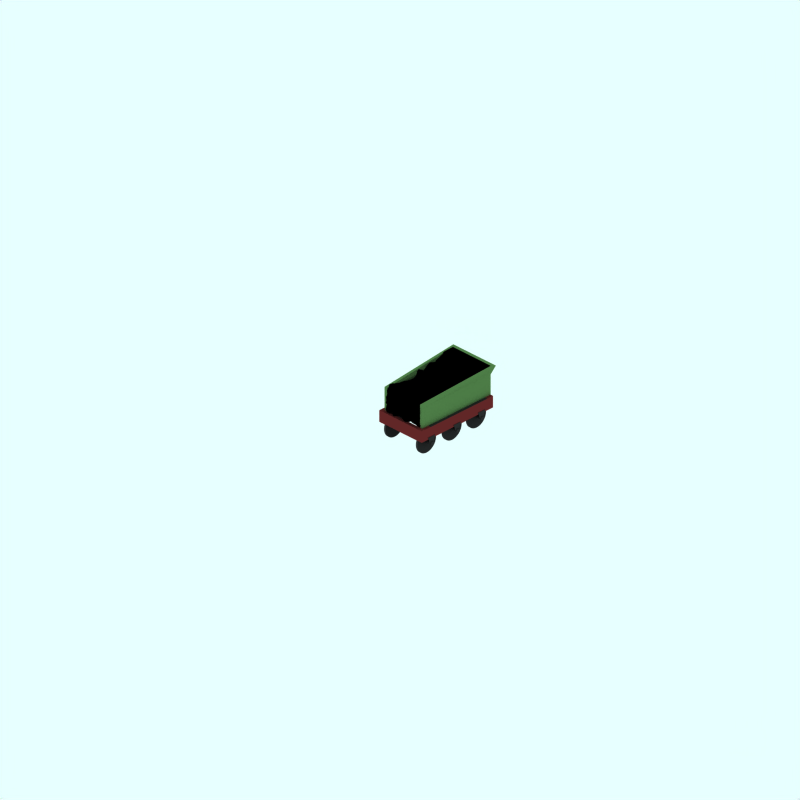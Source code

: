 # Source: jennylind-tender.blend  (saved by Blender 2.43.0; exported with 4.5.12 LTS)
import bpy
from mathutils import Matrix  # noqa: F401  (used for matrix-valued properties, if any)

bpy.ops.wm.read_factory_settings(use_empty=True)
scene = bpy.context.scene
scene.name = 'Scene'

# ---- collections
col_collection_1 = bpy.data.collections.new('Collection 1'); scene.collection.children.link(col_collection_1)
col_collection_2 = bpy.data.collections.new('Collection 2'); scene.collection.children.link(col_collection_2)
col_collection_2.hide_render = True
col_collection_2.hide_viewport = True
col_collection_3 = bpy.data.collections.new('Collection 3'); scene.collection.children.link(col_collection_3)
col_collection_3.hide_render = True
col_collection_3.hide_viewport = True

# ---- materials (node trees are filled in below, after node groups)
mat_wheel = bpy.data.materials.new('wheel')
mat_wheel.alpha_threshold = 0.0
mat_wheel.preview_render_type = 'FLAT'
mat_wheel.diffuse_color = (0.2144, 0.2144, 0.2144, 1.0)
mat_wheel.roughness = 0.5
mat_wheel.line_color = (0.0, 0.0, 0.0, 1.0)
mat_wheel_spokes = bpy.data.materials.new('wheel-spokes')
mat_wheel_spokes.alpha_threshold = 0.0
mat_wheel_spokes.preview_render_type = 'CUBE'
mat_wheel_spokes.diffuse_color = (0.1565, 0.1565, 0.1565, 1.0)
mat_wheel_spokes.specular_color = (1.0, 0.9999, 0.9999)
mat_wheel_spokes.roughness = 0.5
mat_wheel_spokes.line_color = (0.0, 0.0, 0.0, 1.0)
mat_maincolour2 = bpy.data.materials.new('MainColour2')
mat_maincolour2.alpha_threshold = 0.0
mat_maincolour2.preview_render_type = 'FLAT'
mat_maincolour2.diffuse_color = (0.1776, 0.1776, 0.1776, 1.0)
mat_maincolour2.roughness = 0.5
mat_maincolour2.line_color = (0.0, 0.0, 0.0, 1.0)
mat_coal = bpy.data.materials.new('cOAL')
mat_coal.alpha_threshold = 0.0
mat_coal.preview_render_type = 'FLAT'
mat_coal.diffuse_color = (0.0, 0.0, 0.0, 1.0)
mat_coal.roughness = 0.5
mat_coal.line_color = (0.0, 0.0, 0.0, 1.0)
mat_maincolour1 = bpy.data.materials.new('MainColour1')
mat_maincolour1.alpha_threshold = 0.0
mat_maincolour1.preview_render_type = 'CUBE'
mat_maincolour1.diffuse_color = (0.333, 0.49, 0.278, 1.0)
mat_maincolour1.specular_color = (1.0, 0.9999, 0.9999)
mat_maincolour1.roughness = 0.5
mat_maincolour1.line_color = (0.0, 0.0, 0.0, 1.0)
mat_maincolour1_001 = bpy.data.materials.new('MainColour1.001')
mat_maincolour1_001.alpha_threshold = 0.0
mat_maincolour1_001.preview_render_type = 'CUBE'
mat_maincolour1_001.diffuse_color = (0.42, 0.154, 0.154, 1.0)
mat_maincolour1_001.specular_color = (1.0, 0.9999, 0.9999)
mat_maincolour1_001.roughness = 0.5
mat_maincolour1_001.line_color = (0.0, 0.0, 0.0, 1.0)

# ---- material node trees

# ---- world
world_world = bpy.data.worlds.new('World'); scene.world = world_world
world_world.color = (0.9059, 1.0, 1.0)
world_world.use_sun_shadow = False
world_world.sun_shadow_jitter_overblur = 0.0
world_world.cycles.sampling_method = 'MANUAL'
world_world.cycles.sample_map_resolution = 256

# ---- cameras
cam_camera_001 = bpy.data.cameras.new('Camera.001')
cam_camera_001.type = 'ORTHO'
cam_camera_001.passepartout_alpha = 0.2
cam_camera_001.clip_end = 100.0
cam_camera_001.lens = 35.0
cam_camera_001.ortho_scale = 24.0
cam_camera_001.display_size = 5.91
cam_camera_001.show_passepartout = False
cam_camera_001.show_safe_areas = True
cam_camera_001.dof.focus_distance = 0.0
cam_camera_001.dof.aperture_fstop = 128.0

# ---- lights
light_lamp = bpy.data.lights.new('Lamp', 'SUN')
light_lamp.transmission_factor = 0.0
light_lamp.angle = 1.571
light_lamp.energy = 0.028
light_lamp.shadow_buffer_clip_start = 0.5
light_lamp.shadow_soft_size = 1.0
light_lamp.shadow_cascade_max_distance = 1000.0
light_lamp.cycles.use_multiple_importance_sampling = False

# ---- meshes
me_cylinder_004 = bpy.data.meshes.new('Cylinder.004')
me_cylinder_004.from_pydata([(0.8477, 0.2427, 0.7039), (0.7985, 0.3027, 0.7039), (0.7619, 0.3712, 0.7039), (0.7393, 0.4455, 0.7039), (0.7317, 0.5227, 0.7039), (0.7393, 0.6, 0.7039), (0.7619, 0.6742, 0.7039), (0.7985, 0.7427, 0.7039), (0.8477, 0.8027, 0.7039), (0.9077, 0.852, 0.7039), (0.9762, 0.8885, 0.7039), (1.05, 0.9111, 0.7039), (1.128, 0.9187, 0.7039), (1.205, 0.9111, 0.7039), (1.279, 0.8885, 0.7039), (1.348, 0.852, 0.7039), (1.408, 0.8027, 0.7039), (1.457, 0.7427, 0.7039), (1.494, 0.6742, 0.7039), (1.516, 0.6, 0.7039), (1.524, 0.5227, 0.7039), (1.516, 0.4455, 0.7039), (1.494, 0.3712, 0.7039), (1.457, 0.3027, 0.7039), (1.408, 0.2427, 0.7039), (1.348, 0.1935, 0.7039), (1.279, 0.1569, 0.7039), (1.205, 0.1343, 0.7039), (1.128, 0.1267, 0.7039), (1.05, 0.1343, 0.7039), (0.9762, 0.1569, 0.7039), (0.9077, 0.1935, 0.7039), (0.8477, 0.2427, 0.6439), (0.7985, 0.3027, 0.6439), (0.7619, 0.3712, 0.6439), (0.7393, 0.4455, 0.6439), (0.7317, 0.5227, 0.6439), (0.7393, 0.6, 0.6439), (0.7619, 0.6742, 0.6439), (0.7985, 0.7427, 0.6439), (0.8477, 0.8027, 0.6439), (0.9077, 0.852, 0.6439), (0.9762, 0.8885, 0.6439), (1.05, 0.9111, 0.6439), (1.128, 0.9187, 0.6439), (1.205, 0.9111, 0.6439), (1.279, 0.8885, 0.6439), (1.348, 0.852, 0.6439), (1.408, 0.8027, 0.6439), (1.457, 0.7427, 0.6439), (1.494, 0.6742, 0.6439), (1.516, 0.6, 0.6439), (1.524, 0.5227, 0.6439), (1.516, 0.4455, 0.6439), (1.494, 0.3712, 0.6439), (1.457, 0.3027, 0.6439), (1.408, 0.2427, 0.6439), (1.348, 0.1935, 0.6439), (1.279, 0.1569, 0.6439), (1.205, 0.1343, 0.6439), (1.128, 0.1267, 0.6439), (1.05, 0.1343, 0.6439), (0.9762, 0.1569, 0.6439), (0.9077, 0.1935, 0.6439)], [], [(0, 32, 33, 1), (1, 33, 34, 2), (2, 34, 35, 3), (3, 35, 36, 4), (4, 36, 37, 5), (5, 37, 38, 6), (6, 38, 39, 7), (7, 39, 40, 8), (8, 40, 41, 9), (9, 41, 42, 10), (10, 42, 43, 11), (11, 43, 44, 12), (12, 44, 45, 13), (13, 45, 46, 14), (14, 46, 47, 15), (15, 47, 48, 16), (16, 48, 49, 17), (17, 49, 50, 18), (18, 50, 51, 19), (19, 51, 52, 20), (20, 52, 53, 21), (21, 53, 54, 22), (22, 54, 55, 23), (23, 55, 56, 24), (24, 56, 57, 25), (25, 57, 58, 26), (26, 58, 59, 27), (27, 59, 60, 28), (28, 60, 61, 29), (29, 61, 62, 30), (30, 62, 63, 31), (32, 0, 31, 63)])
me_cylinder_004.materials.append(mat_wheel)
me_cylinder_004.use_remesh_preserve_volume = False
me_cylinder_004.use_remesh_preserve_attributes = False
me_cylinder_004.use_mirror_vertex_groups = False
me_cylinder_004.update()
me_cylinder_003 = bpy.data.meshes.new('Cylinder.003')
me_cylinder_003.from_pydata([(0.8477, 0.2427, 0.7039), (0.7985, 0.3027, 0.7039), (0.7619, 0.3712, 0.7039), (0.7393, 0.4455, 0.7039), (0.7317, 0.5227, 0.7039), (0.7393, 0.6, 0.7039), (0.7619, 0.6742, 0.7039), (0.7985, 0.7427, 0.7039), (0.8477, 0.8027, 0.7039), (0.9077, 0.852, 0.7039), (0.9762, 0.8885, 0.7039), (1.05, 0.9111, 0.7039), (1.128, 0.9187, 0.7039), (1.205, 0.9111, 0.7039), (1.279, 0.8885, 0.7039), (1.348, 0.852, 0.7039), (1.408, 0.8027, 0.7039), (1.457, 0.7427, 0.7039), (1.494, 0.6742, 0.7039), (1.516, 0.6, 0.7039), (1.524, 0.5227, 0.7039), (1.516, 0.4455, 0.7039), (1.494, 0.3712, 0.7039), (1.457, 0.3027, 0.7039), (1.408, 0.2427, 0.7039), (1.348, 0.1935, 0.7039), (1.279, 0.1569, 0.7039), (1.205, 0.1343, 0.7039), (1.128, 0.1267, 0.7039), (1.05, 0.1343, 0.7039), (0.9762, 0.1569, 0.7039), (0.9077, 0.1935, 0.7039), (0.8477, 0.2427, 0.6439), (0.7985, 0.3027, 0.6439), (0.7619, 0.3712, 0.6439), (0.7393, 0.4455, 0.6439), (0.7317, 0.5227, 0.6439), (0.7393, 0.6, 0.6439), (0.7619, 0.6742, 0.6439), (0.7985, 0.7427, 0.6439), (0.8477, 0.8027, 0.6439), (0.9077, 0.852, 0.6439), (0.9762, 0.8885, 0.6439), (1.05, 0.9111, 0.6439), (1.128, 0.9187, 0.6439), (1.205, 0.9111, 0.6439), (1.279, 0.8885, 0.6439), (1.348, 0.852, 0.6439), (1.408, 0.8027, 0.6439), (1.457, 0.7427, 0.6439), (1.494, 0.6742, 0.6439), (1.516, 0.6, 0.6439), (1.524, 0.5227, 0.6439), (1.516, 0.4455, 0.6439), (1.494, 0.3712, 0.6439), (1.457, 0.3027, 0.6439), (1.408, 0.2427, 0.6439), (1.348, 0.1935, 0.6439), (1.279, 0.1569, 0.6439), (1.205, 0.1343, 0.6439), (1.128, 0.1267, 0.6439), (1.05, 0.1343, 0.6439), (0.9762, 0.1569, 0.6439), (0.9077, 0.1935, 0.6439), (1.128, 0.5227, 0.7039), (1.128, 0.5227, 0.6439)], [], [(64, 0, 1), (65, 33, 32), (64, 1, 2), (65, 34, 33), (64, 2, 3), (65, 35, 34), (64, 3, 4), (65, 36, 35), (64, 4, 5), (65, 37, 36), (64, 5, 6), (65, 38, 37), (64, 6, 7), (65, 39, 38), (64, 7, 8), (65, 40, 39), (64, 8, 9), (65, 41, 40), (64, 9, 10), (65, 42, 41), (64, 10, 11), (65, 43, 42), (64, 11, 12), (65, 44, 43), (64, 12, 13), (65, 45, 44), (64, 13, 14), (65, 46, 45), (64, 14, 15), (65, 47, 46), (64, 15, 16), (65, 48, 47), (64, 16, 17), (65, 49, 48), (64, 17, 18), (65, 50, 49), (64, 18, 19), (65, 51, 50), (64, 19, 20), (65, 52, 51), (64, 20, 21), (65, 53, 52), (64, 21, 22), (65, 54, 53), (64, 22, 23), (65, 55, 54), (64, 23, 24), (65, 56, 55), (64, 24, 25), (65, 57, 56), (64, 25, 26), (65, 58, 57), (64, 26, 27), (65, 59, 58), (64, 27, 28), (65, 60, 59), (64, 28, 29), (65, 61, 60), (64, 29, 30), (65, 62, 61), (64, 30, 31), (65, 63, 62), (31, 0, 64), (65, 32, 63)])
me_cylinder_003.materials.append(mat_wheel_spokes)
me_cylinder_003.use_remesh_preserve_volume = False
me_cylinder_003.use_remesh_preserve_attributes = False
me_cylinder_003.use_mirror_vertex_groups = False
me_cylinder_003.update()
me_cylinder_002 = bpy.data.meshes.new('Cylinder.002')
me_cylinder_002.from_pydata([(0.8477, 0.2427, -0.6461), (0.7985, 0.3027, -0.6461), (0.7619, 0.3712, -0.6461), (0.7393, 0.4455, -0.6461), (0.7317, 0.5227, -0.6461), (0.7393, 0.6, -0.6461), (0.7619, 0.6742, -0.6461), (0.7985, 0.7427, -0.6461), (0.8477, 0.8027, -0.6461), (0.9077, 0.852, -0.6461), (0.9762, 0.8885, -0.6461), (1.05, 0.9111, -0.6461), (1.128, 0.9187, -0.6461), (1.205, 0.9111, -0.6461), (1.279, 0.8885, -0.6461), (1.348, 0.852, -0.6461), (1.408, 0.8027, -0.6461), (1.457, 0.7427, -0.6461), (1.494, 0.6742, -0.6461), (1.516, 0.6, -0.6461), (1.524, 0.5227, -0.6461), (1.516, 0.4455, -0.6461), (1.494, 0.3712, -0.6461), (1.457, 0.3027, -0.6461), (1.408, 0.2427, -0.6461), (1.348, 0.1935, -0.6461), (1.279, 0.1569, -0.6461), (1.205, 0.1343, -0.6461), (1.128, 0.1267, -0.6461), (1.05, 0.1343, -0.6461), (0.9762, 0.1569, -0.6461), (0.9077, 0.1935, -0.6461), (0.8477, 0.2427, -0.7061), (0.7985, 0.3027, -0.7061), (0.7619, 0.3712, -0.7061), (0.7393, 0.4455, -0.7061), (0.7317, 0.5227, -0.7061), (0.7393, 0.6, -0.7061), (0.7619, 0.6742, -0.7061), (0.7985, 0.7427, -0.7061), (0.8477, 0.8027, -0.7061), (0.9077, 0.852, -0.7061), (0.9762, 0.8885, -0.7061), (1.05, 0.9111, -0.7061), (1.128, 0.9187, -0.7061), (1.205, 0.9111, -0.7061), (1.279, 0.8885, -0.7061), (1.348, 0.852, -0.7061), (1.408, 0.8027, -0.7061), (1.457, 0.7427, -0.7061), (1.494, 0.6742, -0.7061), (1.516, 0.6, -0.7061), (1.524, 0.5227, -0.7061), (1.516, 0.4455, -0.7061), (1.494, 0.3712, -0.7061), (1.457, 0.3027, -0.7061), (1.408, 0.2427, -0.7061), (1.348, 0.1935, -0.7061), (1.279, 0.1569, -0.7061), (1.205, 0.1343, -0.7061), (1.128, 0.1267, -0.7061), (1.05, 0.1343, -0.7061), (0.9762, 0.1569, -0.7061), (0.9077, 0.1935, -0.7061), (1.128, 0.5227, -0.6461), (1.128, 0.5227, -0.7061)], [], [(64, 0, 1), (65, 33, 32), (64, 1, 2), (65, 34, 33), (64, 2, 3), (65, 35, 34), (64, 3, 4), (65, 36, 35), (64, 4, 5), (65, 37, 36), (64, 5, 6), (65, 38, 37), (64, 6, 7), (65, 39, 38), (64, 7, 8), (65, 40, 39), (64, 8, 9), (65, 41, 40), (64, 9, 10), (65, 42, 41), (64, 10, 11), (65, 43, 42), (64, 11, 12), (65, 44, 43), (64, 12, 13), (65, 45, 44), (64, 13, 14), (65, 46, 45), (64, 14, 15), (65, 47, 46), (64, 15, 16), (65, 48, 47), (64, 16, 17), (65, 49, 48), (64, 17, 18), (65, 50, 49), (64, 18, 19), (65, 51, 50), (64, 19, 20), (65, 52, 51), (64, 20, 21), (65, 53, 52), (64, 21, 22), (65, 54, 53), (64, 22, 23), (65, 55, 54), (64, 23, 24), (65, 56, 55), (64, 24, 25), (65, 57, 56), (64, 25, 26), (65, 58, 57), (64, 26, 27), (65, 59, 58), (64, 27, 28), (65, 60, 59), (64, 28, 29), (65, 61, 60), (64, 29, 30), (65, 62, 61), (64, 30, 31), (65, 63, 62), (31, 0, 64), (65, 32, 63)])
me_cylinder_002.materials.append(mat_wheel_spokes)
me_cylinder_002.use_remesh_preserve_volume = False
me_cylinder_002.use_remesh_preserve_attributes = False
me_cylinder_002.use_mirror_vertex_groups = False
me_cylinder_002.update()
me_cylinder_001 = bpy.data.meshes.new('Cylinder.001')
me_cylinder_001.from_pydata([(0.8477, 0.2427, -0.6461), (0.7985, 0.3027, -0.6461), (0.7619, 0.3712, -0.6461), (0.7393, 0.4455, -0.6461), (0.7317, 0.5227, -0.6461), (0.7393, 0.6, -0.6461), (0.7619, 0.6742, -0.6461), (0.7985, 0.7427, -0.6461), (0.8477, 0.8027, -0.6461), (0.9077, 0.852, -0.6461), (0.9762, 0.8885, -0.6461), (1.05, 0.9111, -0.6461), (1.128, 0.9187, -0.6461), (1.205, 0.9111, -0.6461), (1.279, 0.8885, -0.6461), (1.348, 0.852, -0.6461), (1.408, 0.8027, -0.6461), (1.457, 0.7427, -0.6461), (1.494, 0.6742, -0.6461), (1.516, 0.6, -0.6461), (1.524, 0.5227, -0.6461), (1.516, 0.4455, -0.6461), (1.494, 0.3712, -0.6461), (1.457, 0.3027, -0.6461), (1.408, 0.2427, -0.6461), (1.348, 0.1935, -0.6461), (1.279, 0.1569, -0.6461), (1.205, 0.1343, -0.6461), (1.128, 0.1267, -0.6461), (1.05, 0.1343, -0.6461), (0.9762, 0.1569, -0.6461), (0.9077, 0.1935, -0.6461), (0.8477, 0.2427, -0.7061), (0.7985, 0.3027, -0.7061), (0.7619, 0.3712, -0.7061), (0.7393, 0.4455, -0.7061), (0.7317, 0.5227, -0.7061), (0.7393, 0.6, -0.7061), (0.7619, 0.6742, -0.7061), (0.7985, 0.7427, -0.7061), (0.8477, 0.8027, -0.7061), (0.9077, 0.852, -0.7061), (0.9762, 0.8885, -0.7061), (1.05, 0.9111, -0.7061), (1.128, 0.9187, -0.7061), (1.205, 0.9111, -0.7061), (1.279, 0.8885, -0.7061), (1.348, 0.852, -0.7061), (1.408, 0.8027, -0.7061), (1.457, 0.7427, -0.7061), (1.494, 0.6742, -0.7061), (1.516, 0.6, -0.7061), (1.524, 0.5227, -0.7061), (1.516, 0.4455, -0.7061), (1.494, 0.3712, -0.7061), (1.457, 0.3027, -0.7061), (1.408, 0.2427, -0.7061), (1.348, 0.1935, -0.7061), (1.279, 0.1569, -0.7061), (1.205, 0.1343, -0.7061), (1.128, 0.1267, -0.7061), (1.05, 0.1343, -0.7061), (0.9762, 0.1569, -0.7061), (0.9077, 0.1935, -0.7061)], [], [(0, 32, 33, 1), (1, 33, 34, 2), (2, 34, 35, 3), (3, 35, 36, 4), (4, 36, 37, 5), (5, 37, 38, 6), (6, 38, 39, 7), (7, 39, 40, 8), (8, 40, 41, 9), (9, 41, 42, 10), (10, 42, 43, 11), (11, 43, 44, 12), (12, 44, 45, 13), (13, 45, 46, 14), (14, 46, 47, 15), (15, 47, 48, 16), (16, 48, 49, 17), (17, 49, 50, 18), (18, 50, 51, 19), (19, 51, 52, 20), (20, 52, 53, 21), (21, 53, 54, 22), (22, 54, 55, 23), (23, 55, 56, 24), (24, 56, 57, 25), (25, 57, 58, 26), (26, 58, 59, 27), (27, 59, 60, 28), (28, 60, 61, 29), (29, 61, 62, 30), (30, 62, 63, 31), (32, 0, 31, 63)])
me_cylinder_001.materials.append(mat_wheel)
me_cylinder_001.use_remesh_preserve_volume = False
me_cylinder_001.use_remesh_preserve_attributes = False
me_cylinder_001.use_mirror_vertex_groups = False
me_cylinder_001.update()
me_plane_001 = bpy.data.meshes.new('Plane.001')
me_plane_001.from_pydata([(1.184, 0.77, 0.91), (1.184, 0.47, 0.91), (1.084, 0.47, 0.91), (1.084, 0.77, 0.91), (0.9837, 0.77, 0.91), (1.284, 0.77, 0.91)], [], [(0, 3, 2, 1), (2, 3, 4), (0, 1, 5)])
me_plane_001.materials.append(mat_maincolour2)
me_plane_001.use_remesh_preserve_volume = False
me_plane_001.use_remesh_preserve_attributes = False
me_plane_001.use_mirror_vertex_groups = False
me_plane_001.update()
me_cylinder = bpy.data.meshes.new('Cylinder')
me_cylinder.from_pydata([(1.092, 0.4881, 0.942), (1.084, 0.4971, 0.942), (1.079, 0.5073, 0.942), (1.075, 0.5184, 0.942), (1.074, 0.53, 0.942), (1.075, 0.5416, 0.942), (1.079, 0.5527, 0.942), (1.084, 0.563, 0.942), (1.092, 0.572, 0.942), (1.101, 0.5794, 0.942), (1.111, 0.5849, 0.942), (1.122, 0.5882, 0.942), (1.134, 0.5894, 0.942), (1.145, 0.5882, 0.942), (1.156, 0.5849, 0.942), (1.167, 0.5794, 0.942), (1.176, 0.572, 0.942), (1.183, 0.563, 0.942), (1.189, 0.5527, 0.942), (1.192, 0.5416, 0.942), (1.193, 0.53, 0.942), (1.192, 0.5184, 0.942), (1.189, 0.5073, 0.942), (1.183, 0.4971, 0.942), (1.176, 0.4881, 0.942), (1.167, 0.4807, 0.942), (1.156, 0.4752, 0.942), (1.145, 0.4718, 0.942), (1.134, 0.4707, 0.942), (1.122, 0.4718, 0.942), (1.111, 0.4752, 0.942), (1.101, 0.4807, 0.942), (1.092, 0.4881, -0.9419), (1.084, 0.4971, -0.9419), (1.079, 0.5073, -0.9419), (1.075, 0.5184, -0.9419), (1.074, 0.53, -0.9419), (1.075, 0.5416, -0.9419), (1.079, 0.5527, -0.9419), (1.084, 0.563, -0.9419), (1.092, 0.572, -0.9419), (1.101, 0.5794, -0.9419), (1.111, 0.5849, -0.9419), (1.122, 0.5882, -0.9419), (1.134, 0.5894, -0.9419), (1.145, 0.5882, -0.9419), (1.156, 0.5849, -0.9419), (1.167, 0.5794, -0.9419), (1.176, 0.572, -0.9419), (1.183, 0.563, -0.9419), (1.189, 0.5527, -0.9419), (1.192, 0.5416, -0.9419), (1.193, 0.53, -0.9419), (1.192, 0.5184, -0.9419), (1.189, 0.5073, -0.9419), (1.183, 0.4971, -0.9419), (1.176, 0.4881, -0.9419), (1.167, 0.4807, -0.9419), (1.156, 0.4752, -0.9419), (1.145, 0.4718, -0.9419), (1.134, 0.4707, -0.9419), (1.122, 0.4718, -0.9419), (1.111, 0.4752, -0.9419), (1.101, 0.4807, -0.9419), (1.134, 0.53, 0.942), (1.134, 0.53, -0.9419)], [], [(64, 0, 1), (65, 33, 32), (64, 1, 2), (65, 34, 33), (64, 2, 3), (65, 35, 34), (64, 3, 4), (65, 36, 35), (64, 4, 5), (65, 37, 36), (64, 5, 6), (65, 38, 37), (64, 6, 7), (65, 39, 38), (64, 7, 8), (65, 40, 39), (64, 8, 9), (65, 41, 40), (64, 9, 10), (65, 42, 41), (64, 10, 11), (65, 43, 42), (64, 11, 12), (65, 44, 43), (64, 12, 13), (65, 45, 44), (64, 13, 14), (65, 46, 45), (64, 14, 15), (65, 47, 46), (64, 15, 16), (65, 48, 47), (64, 16, 17), (65, 49, 48), (64, 17, 18), (65, 50, 49), (64, 18, 19), (65, 51, 50), (64, 19, 20), (65, 52, 51), (64, 20, 21), (65, 53, 52), (64, 21, 22), (65, 54, 53), (64, 22, 23), (65, 55, 54), (64, 23, 24), (65, 56, 55), (64, 24, 25), (65, 57, 56), (64, 25, 26), (65, 58, 57), (64, 26, 27), (65, 59, 58), (64, 27, 28), (65, 60, 59), (64, 28, 29), (65, 61, 60), (64, 29, 30), (65, 62, 61), (64, 30, 31), (65, 63, 62), (31, 0, 64), (65, 32, 63), (0, 32, 33, 1), (1, 33, 34, 2), (2, 34, 35, 3), (3, 35, 36, 4), (4, 36, 37, 5), (5, 37, 38, 6), (6, 38, 39, 7), (7, 39, 40, 8), (8, 40, 41, 9), (9, 41, 42, 10), (10, 42, 43, 11), (11, 43, 44, 12), (12, 44, 45, 13), (13, 45, 46, 14), (14, 46, 47, 15), (15, 47, 48, 16), (16, 48, 49, 17), (17, 49, 50, 18), (18, 50, 51, 19), (19, 51, 52, 20), (20, 52, 53, 21), (21, 53, 54, 22), (22, 54, 55, 23), (23, 55, 56, 24), (24, 56, 57, 25), (25, 57, 58, 26), (26, 58, 59, 27), (27, 59, 60, 28), (28, 60, 61, 29), (29, 61, 62, 30), (30, 62, 63, 31), (32, 0, 31, 63)])
me_cylinder.materials.append(mat_maincolour2)
me_cylinder.use_remesh_preserve_volume = False
me_cylinder.use_remesh_preserve_attributes = False
me_cylinder.use_mirror_vertex_groups = False
me_cylinder.update()
me_plane = bpy.data.meshes.new('Plane')
me_plane.from_pydata([(1.184, 0.77, 0.91), (1.184, 0.47, 0.91), (1.084, 0.47, 0.91), (1.084, 0.77, 0.91), (0.9837, 0.77, 0.91), (1.284, 0.77, 0.91)], [], [(0, 3, 2, 1), (2, 3, 4), (0, 1, 5)])
me_plane.materials.append(mat_maincolour2)
me_plane.use_remesh_preserve_volume = False
me_plane.use_remesh_preserve_attributes = False
me_plane.use_mirror_vertex_groups = False
me_plane.update()
me_cube_028 = bpy.data.meshes.new('Cube.028')
me_cube_028.from_pydata([(0.7, 0.5, 1.1), (-0.7, 0.5, 1.1), (0.8, 2.903, 2.1), (0.7, 0.5, 1.8), (-0.7, 0.5, 1.8), (-0.8, 2.903, 2.1), (0.6044, 0.5383, 1.04), (0.4305, 0.5217, 1.161), (0.3082, 0.5179, 1.156), (0.2296, 0.5213, 1.102), (0.126, 0.4512, 1.077), (-0.06951, 0.4801, 1.16), (-0.2426, 0.5302, 1.108), (-0.3387, 0.4595, 1.031), (-0.4809, 0.532, 1.159), (-0.5573, 0.4561, 1.046), (0.7167, 2.674, 2.046), (0.8363, 2.434, 1.948), (0.8148, 2.246, 1.989), (0.7718, 2.065, 1.89), (0.7843, 1.876, 1.902), (0.7026, 1.63, 1.858), (0.6346, 1.38, 2.026), (0.6264, 1.177, 1.846), (0.6315, 0.8643, 1.77), (0.6614, 0.6987, 1.77), (0.5131, 0.5015, 1.817), (0.496, 0.4327, 1.734), (0.2842, 0.4377, 1.787), (0.2273, 0.5027, 1.868), (0.03776, 0.4565, 1.799), (-0.1285, 0.4784, 1.785), (-0.1426, 0.5657, 1.861), (-0.3673, 0.5273, 1.87), (-0.4999, 0.4818, 1.798), (-0.6176, 0.4832, 1.812), (-0.7438, 0.6365, 1.945), (-0.7501, 0.8365, 1.907), (-0.7594, 1.152, 1.849), (-0.7624, 1.471, 1.886), (-0.7991, 1.629, 1.981), (-0.6857, 1.76, 1.867), (-0.7401, 2.028, 2.013), (-0.7932, 2.162, 1.943), (-0.8044, 2.577, 2.065), (-0.8011, 2.613, 2.093), (0.6033, 2.903, 2.1), (0.5622, 2.903, 2.1), (0.3274, 2.903, 2.101), (0.2153, 2.903, 2.1), (0.08041, 2.902, 2.1), (-0.09221, 2.903, 2.1), (-0.2412, 2.903, 2.1), (-0.3618, 2.904, 2.1), (-0.4928, 2.903, 2.1), (-0.6143, 2.903, 2.1), (0.7289, 0.4985, 1.191), (0.6743, 0.5235, 1.201), (0.6801, 0.4817, 1.264), (0.7003, 0.5273, 1.356), (0.7112, 0.4906, 1.419), (0.6814, 0.495, 1.487), (0.6835, 0.5191, 1.553), (0.7153, 0.4775, 1.581), (0.6819, 0.4739, 1.67), (0.6912, 0.4823, 1.751), (-0.7344, 0.481, 1.163), (-0.7177, 0.4887, 1.223), (-0.7048, 0.4998, 1.324), (-0.6888, 0.5149, 1.35), (-0.7211, 0.4766, 1.403), (-0.7158, 0.4978, 1.447), (-0.7158, 0.4891, 1.554), (-0.7046, 0.4823, 1.621), (-0.6653, 0.5342, 1.657), (-0.6809, 0.508, 1.754), (0.5455, 2.663, 2.069), (0.4293, 2.603, 2.011), (0.2712, 2.729, 2.092), (0.1586, 2.578, 2.172), (-0.08574, 2.68, 2.035), (-0.09912, 2.645, 2.168), (-0.3957, 2.711, 2.093), (-0.4289, 2.703, 2.14), (-0.6476, 2.662, 2.174), (-0.7874, 2.538, 2.077), (0.6484, 2.504, 1.996), (0.5503, 2.411, 2.036), (0.3539, 2.46, 2.07), (0.2461, 2.529, 2.011), (0.07672, 2.499, 2.041), (-0.01449, 2.541, 2.059), (-0.1658, 2.481, 2.054), (-0.2637, 2.611, 2.031), (-0.4081, 2.505, 2.084), (-0.6146, 2.601, 2.058), (0.7326, 2.205, 2.026), (0.4574, 2.237, 2.002), (0.4249, 2.294, 1.992), (0.2444, 2.258, 1.983), (0.1189, 2.213, 1.962), (-0.06552, 2.196, 2.039), (-0.2523, 2.131, 1.913), (-0.3656, 2.243, 1.992), (-0.4679, 2.166, 2.019), (-0.6705, 2.157, 1.839), (0.7373, 2.081, 1.9), (0.5255, 2.102, 1.932), (0.4197, 2.01, 2.0), (0.3213, 2.094, 2.008), (0.2395, 2.09, 1.966), (0.0685, 2.109, 2.042), (-0.1712, 2.04, 2.073), (-0.2176, 2.06, 2.083), (-0.4242, 2.11, 2.071), (-0.459, 2.058, 2.143), (0.6665, 1.931, 1.948), (0.4676, 1.828, 1.93), (0.4038, 1.843, 1.833), (0.2513, 1.836, 1.868), (0.126, 1.863, 1.87), (-0.09058, 1.799, 1.879), (-0.1902, 1.781, 1.92), (-0.3003, 1.755, 1.933), (-0.4236, 1.717, 1.895), (-0.5597, 1.841, 1.869), (0.4918, 1.646, 1.833), (0.401, 1.651, 1.915), (0.3095, 1.694, 1.95), (0.1008, 1.681, 1.943), (0.08726, 1.636, 1.932), (-0.08104, 1.642, 1.85), (-0.3114, 1.565, 1.96), (-0.3795, 1.66, 1.896), (-0.5353, 1.644, 1.91), (-0.6971, 1.651, 1.963), (0.5, 1.332, 1.97), (0.3922, 1.466, 2.03), (0.2003, 1.455, 2.002), (0.1043, 1.37, 1.986), (-0.05687, 1.375, 1.983), (-0.09538, 1.407, 1.898), (-0.2713, 1.428, 1.868), (-0.3791, 1.409, 1.878), (-0.5105, 1.461, 1.826), (-0.7386, 1.436, 1.765), (0.5679, 1.22, 1.862), (0.4016, 1.232, 1.859), (0.2574, 1.24, 1.812), (0.09995, 1.177, 1.788), (-0.02698, 1.146, 1.774), (-0.1041, 1.152, 1.767), (-0.238, 1.137, 1.82), (-0.4166, 1.147, 1.742), (-0.4716, 1.207, 1.742), (-0.6209, 1.098, 1.821), (0.5251, 0.8357, 1.728), (0.4476, 0.8925, 1.843), (0.2983, 0.9135, 1.837), (0.1602, 0.7976, 1.881), (0.07126, 0.8009, 1.838), (-0.1085, 0.8484, 1.893), (-0.3087, 0.8591, 1.898), (-0.3157, 0.8685, 1.82), (-0.5286, 0.7813, 1.946), (-0.5703, 0.8038, 1.909), (0.59, 0.6411, 1.775), (0.475, 0.669, 1.839), (0.3135, 0.7185, 1.853), (0.1232, 0.6669, 1.873), (0.05575, 0.7112, 1.904), (-0.1042, 0.6266, 1.824), (-0.2746, 0.6544, 1.945), (-0.3639, 0.6933, 1.843), (-0.4606, 0.5872, 1.885), (-0.6748, 0.5897, 1.97), (0.6183, 0.5235, 1.119), (0.5762, 0.5342, 1.177), (0.6024, 0.5611, 1.273), (0.54, 0.5045, 1.344), (0.5463, 0.5362, 1.43), (0.5341, 0.5219, 1.44), (0.5784, 0.5464, 1.573), (0.5264, 0.5107, 1.636), (0.4947, 0.5447, 1.661), (0.5452, 0.4823, 1.75), (0.4214, 0.4986, 1.184), (0.4643, 0.4847, 1.261), (0.4588, 0.4688, 1.304), (0.4417, 0.4996, 1.391), (0.4762, 0.4567, 1.411), (0.4522, 0.4719, 1.48), (0.4629, 0.4624, 1.515), (0.4767, 0.4366, 1.593), (0.5099, 0.4652, 1.639), (0.4703, 0.4454, 1.688), (0.2947, 0.4789, 1.203), (0.2916, 0.5296, 1.266), (0.2877, 0.5152, 1.32), (0.3173, 0.47, 1.409), (0.321, 0.4912, 1.421), (0.2923, 0.4959, 1.489), (0.3103, 0.4816, 1.588), (0.2851, 0.4303, 1.62), (0.3183, 0.4831, 1.677), (0.3078, 0.45, 1.701), (0.2188, 0.5503, 1.155), (0.207, 0.5066, 1.245), (0.2608, 0.5152, 1.305), (0.2038, 0.4824, 1.412), (0.2449, 0.5045, 1.457), (0.2213, 0.5025, 1.493), (0.2531, 0.4813, 1.573), (0.258, 0.538, 1.642), (0.2025, 0.5149, 1.718), (0.2428, 0.5239, 1.832), (0.1376, 0.4431, 1.133), (0.08668, 0.4831, 1.18), (0.09699, 0.4188, 1.289), (0.09748, 0.4731, 1.354), (0.06001, 0.419, 1.387), (0.1022, 0.4327, 1.469), (0.07505, 0.462, 1.559), (0.09493, 0.4463, 1.566), (0.048, 0.4786, 1.678), (0.03784, 0.4654, 1.734), (-0.07327, 0.5064, 1.207), (-0.07039, 0.4825, 1.271), (-0.07521, 0.4604, 1.312), (-0.08077, 0.4572, 1.377), (-0.09941, 0.4541, 1.464), (-0.125, 0.4984, 1.496), (-0.07691, 0.4574, 1.552), (-0.1109, 0.4796, 1.607), (-0.1067, 0.4628, 1.695), (-0.125, 0.4927, 1.746), (-0.2363, 0.5265, 1.154), (-0.1944, 0.5459, 1.213), (-0.229, 0.5193, 1.278), (-0.1808, 0.5669, 1.371), (-0.203, 0.5157, 1.413), (-0.2142, 0.5182, 1.531), (-0.1786, 0.562, 1.624), (-0.1784, 0.5746, 1.668), (-0.1371, 0.5849, 1.707), (-0.1203, 0.5658, 1.821), (-0.3651, 0.4425, 1.077), (-0.3454, 0.4677, 1.225), (-0.3565, 0.4456, 1.221), (-0.3877, 0.5045, 1.299), (-0.3154, 0.4989, 1.389), (-0.3681, 0.5321, 1.46), (-0.3444, 0.4678, 1.588), (-0.3549, 0.4991, 1.611), (-0.3545, 0.5166, 1.723), (-0.3492, 0.5095, 1.816), (-0.4808, 0.4993, 1.236), (-0.5048, 0.5543, 1.274), (-0.4987, 0.5319, 1.362), (-0.47, 0.5, 1.391), (-0.4663, 0.4944, 1.45), (-0.4716, 0.4868, 1.515), (-0.4976, 0.5151, 1.574), (-0.4958, 0.5186, 1.621), (-0.4721, 0.5148, 1.67), (-0.4935, 0.5047, 1.751), (-0.5578, 0.4614, 1.118), (-0.5396, 0.4287, 1.182), (-0.5405, 0.4821, 1.274), (-0.5807, 0.4647, 1.317), (-0.5876, 0.5003, 1.4), (-0.6003, 0.4775, 1.429), (-0.598, 0.4986, 1.524), (-0.5963, 0.4745, 1.628), (-0.6394, 0.4816, 1.676), (-0.6032, 0.4665, 1.752)], [], [(55, 5, 45, 85), (54, 55, 85, 84), (53, 54, 84, 83), (52, 53, 83, 82), (51, 52, 82, 81), (50, 51, 81, 80), (49, 50, 80, 79), (48, 49, 79, 78), (47, 48, 78, 77), (46, 47, 77, 76), (2, 46, 76, 16), (85, 45, 44, 95), (84, 85, 95, 94), (83, 84, 94, 93), (82, 83, 93, 92), (81, 82, 92, 91), (80, 81, 91, 90), (79, 80, 90, 89), (78, 79, 89, 88), (77, 78, 88, 87), (76, 77, 87, 86), (16, 76, 86, 17), (95, 44, 43, 105), (94, 95, 105, 104), (93, 94, 104, 103), (92, 93, 103, 102), (91, 92, 102, 101), (90, 91, 101, 100), (89, 90, 100, 99), (88, 89, 99, 98), (87, 88, 98, 97), (86, 87, 97, 96), (17, 86, 96, 18), (105, 43, 42, 115), (104, 105, 115, 114), (103, 104, 114, 113), (102, 103, 113, 112), (101, 102, 112, 111), (100, 101, 111, 110), (99, 100, 110, 109), (98, 99, 109, 108), (97, 98, 108, 107), (96, 97, 107, 106), (18, 96, 106, 19), (115, 42, 41, 125), (114, 115, 125, 124), (113, 114, 124, 123), (112, 113, 123, 122), (111, 112, 122, 121), (110, 111, 121, 120), (109, 110, 120, 119), (108, 109, 119, 118), (107, 108, 118, 117), (106, 107, 117, 116), (19, 106, 116, 20), (125, 41, 40, 135), (124, 125, 135, 134), (123, 124, 134, 133), (122, 123, 133, 132), (121, 122, 132, 131), (120, 121, 131, 130), (119, 120, 130, 129), (118, 119, 129, 128), (117, 118, 128, 127), (116, 117, 127, 126), (20, 116, 126, 21), (135, 40, 39, 145), (134, 135, 145, 144), (133, 134, 144, 143), (132, 133, 143, 142), (131, 132, 142, 141), (130, 131, 141, 140), (129, 130, 140, 139), (128, 129, 139, 138), (127, 128, 138, 137), (126, 127, 137, 136), (21, 126, 136, 22), (145, 39, 38, 155), (144, 145, 155, 154), (143, 144, 154, 153), (142, 143, 153, 152), (141, 142, 152, 151), (140, 141, 151, 150), (139, 140, 150, 149), (138, 139, 149, 148), (137, 138, 148, 147), (136, 137, 147, 146), (22, 136, 146, 23), (155, 38, 37, 165), (154, 155, 165, 164), (153, 154, 164, 163), (152, 153, 163, 162), (151, 152, 162, 161), (150, 151, 161, 160), (149, 150, 160, 159), (148, 149, 159, 158), (147, 148, 158, 157), (146, 147, 157, 156), (23, 146, 156, 24), (165, 37, 36, 175), (164, 165, 175, 174), (163, 164, 174, 173), (162, 163, 173, 172), (161, 162, 172, 171), (160, 161, 171, 170), (159, 160, 170, 169), (158, 159, 169, 168), (157, 158, 168, 167), (156, 157, 167, 166), (24, 156, 166, 25), (175, 36, 4, 35), (174, 175, 35, 34), (173, 174, 34, 33), (172, 173, 33, 32), (171, 172, 32, 31), (170, 171, 31, 30), (169, 170, 30, 29), (168, 169, 29, 28), (167, 168, 28, 27), (166, 167, 27, 26), (25, 166, 26, 3), (65, 3, 26, 185), (64, 65, 185, 184), (63, 64, 184, 183), (62, 63, 183, 182), (61, 62, 182, 181), (60, 61, 181, 180), (59, 60, 180, 179), (58, 59, 179, 178), (57, 58, 178, 177), (56, 57, 177, 176), (0, 56, 176, 6), (185, 26, 27, 195), (184, 185, 195, 194), (183, 184, 194, 193), (182, 183, 193, 192), (181, 182, 192, 191), (180, 181, 191, 190), (179, 180, 190, 189), (178, 179, 189, 188), (177, 178, 188, 187), (176, 177, 187, 186), (6, 176, 186, 7), (195, 27, 28, 205), (194, 195, 205, 204), (193, 194, 204, 203), (192, 193, 203, 202), (191, 192, 202, 201), (190, 191, 201, 200), (189, 190, 200, 199), (188, 189, 199, 198), (187, 188, 198, 197), (186, 187, 197, 196), (7, 186, 196, 8), (205, 28, 29, 215), (204, 205, 215, 214), (203, 204, 214, 213), (202, 203, 213, 212), (201, 202, 212, 211), (200, 201, 211, 210), (199, 200, 210, 209), (198, 199, 209, 208), (197, 198, 208, 207), (196, 197, 207, 206), (8, 196, 206, 9), (215, 29, 30, 225), (214, 215, 225, 224), (213, 214, 224, 223), (212, 213, 223, 222), (211, 212, 222, 221), (210, 211, 221, 220), (209, 210, 220, 219), (208, 209, 219, 218), (207, 208, 218, 217), (206, 207, 217, 216), (9, 206, 216, 10), (225, 30, 31, 235), (224, 225, 235, 234), (223, 224, 234, 233), (222, 223, 233, 232), (221, 222, 232, 231), (220, 221, 231, 230), (219, 220, 230, 229), (218, 219, 229, 228), (217, 218, 228, 227), (216, 217, 227, 226), (10, 216, 226, 11), (235, 31, 32, 245), (234, 235, 245, 244), (233, 234, 244, 243), (232, 233, 243, 242), (231, 232, 242, 241), (230, 231, 241, 240), (229, 230, 240, 239), (228, 229, 239, 238), (227, 228, 238, 237), (226, 227, 237, 236), (11, 226, 236, 12), (245, 32, 33, 255), (244, 245, 255, 254), (243, 244, 254, 253), (242, 243, 253, 252), (241, 242, 252, 251), (240, 241, 251, 250), (239, 240, 250, 249), (238, 239, 249, 248), (237, 238, 248, 247), (236, 237, 247, 246), (12, 236, 246, 13), (255, 33, 34, 265), (254, 255, 265, 264), (253, 254, 264, 263), (252, 253, 263, 262), (251, 252, 262, 261), (250, 251, 261, 260), (249, 250, 260, 259), (248, 249, 259, 258), (247, 248, 258, 257), (246, 247, 257, 256), (13, 246, 256, 14), (265, 34, 35, 275), (264, 265, 275, 274), (263, 264, 274, 273), (262, 263, 273, 272), (261, 262, 272, 271), (260, 261, 271, 270), (259, 260, 270, 269), (258, 259, 269, 268), (257, 258, 268, 267), (256, 257, 267, 266), (14, 256, 266, 15), (275, 35, 4, 75), (274, 275, 75, 74), (273, 274, 74, 73), (272, 273, 73, 72), (271, 272, 72, 71), (270, 271, 71, 70), (269, 270, 70, 69), (268, 269, 69, 68), (267, 268, 68, 67), (266, 267, 67, 66), (15, 266, 66, 1)])
me_cube_028.materials.append(mat_coal)
me_cube_028.use_remesh_preserve_volume = False
me_cube_028.use_remesh_preserve_attributes = False
me_cube_028.use_mirror_vertex_groups = False
me_cube_028.update()
me_cube_027 = bpy.data.meshes.new('Cube.027')
me_cube_027.from_pydata([(0.5037, 1.8, 0.7), (0.5037, 1.1, 0.7), (0.5037, 1.8, 0.8), (0.5037, 1.1, 0.8), (2.904, 1.8, 0.8), (2.804, 1.1, 0.7), (2.804, 1.8, -0.7), (2.804, 1.1, -0.7), (0.5037, 1.1, -0.7), (0.5037, 1.8, -0.7), (2.904, 1.8, -0.8), (2.904, 1.1, -0.8), (0.5037, 1.1, -0.8), (0.5037, 1.8, -0.8), (2.804, 1.8, 0.7), (2.904, 1.1, 0.8), (2.904, 2.1, 0.8), (0.5037, 1.9, -0.8), (3.004, 2.1, -0.9), (0.5037, 1.9, -0.7), (2.904, 2.1, -0.8), (3.004, 2.1, 0.9), (0.5037, 1.9, 0.8), (0.5037, 1.9, 0.7)], [], [(4, 15, 11, 10), (14, 6, 7, 5), (6, 7, 8, 9), (10, 13, 12, 11), (1, 0, 14, 5), (4, 2, 3, 15), (8, 12, 13, 9), (0, 1, 3, 2), (6, 14, 16, 20), (14, 0, 23, 16), (4, 10, 18, 21), (2, 4, 21, 22), (9, 13, 17, 19), (13, 10, 18, 17), (6, 9, 19, 20), (0, 2, 22, 23), (16, 21, 18, 20), (18, 20, 19, 17), (23, 22, 21, 16)])
me_cube_027.materials.append(mat_maincolour1)
me_cube_027.use_remesh_preserve_volume = False
me_cube_027.use_remesh_preserve_attributes = False
me_cube_027.use_mirror_vertex_groups = False
me_cube_027.update()
me_plane_011 = bpy.data.meshes.new('Plane.011')
me_plane_011.from_pydata([(1.184, 0.77, 0.91), (1.184, 0.47, 0.91), (1.084, 0.47, 0.91), (1.084, 0.77, 0.91), (0.9837, 0.77, 0.91), (1.284, 0.77, 0.91)], [], [(0, 3, 2, 1), (2, 3, 4), (0, 1, 5)])
me_plane_011.materials.append(mat_maincolour2)
me_plane_011.use_remesh_preserve_volume = False
me_plane_011.use_remesh_preserve_attributes = False
me_plane_011.use_mirror_vertex_groups = False
me_plane_011.update()
me_plane_010 = bpy.data.meshes.new('Plane.010')
me_plane_010.from_pydata([(2.384, 0.77, 0.91), (2.384, 0.47, 0.91), (2.284, 0.47, 0.91), (2.284, 0.77, 0.91), (2.184, 0.77, 0.91), (2.484, 0.77, 0.91)], [], [(0, 3, 2, 1), (2, 3, 4), (0, 1, 5)])
me_plane_010.materials.append(mat_maincolour2)
me_plane_010.use_remesh_preserve_volume = False
me_plane_010.use_remesh_preserve_attributes = False
me_plane_010.use_mirror_vertex_groups = False
me_plane_010.update()
me_cylinder_038 = bpy.data.meshes.new('Cylinder.038')
me_cylinder_038.from_pydata([(2.292, 0.4881, 0.942), (2.284, 0.4971, 0.942), (2.279, 0.5073, 0.942), (2.275, 0.5184, 0.942), (2.274, 0.53, 0.942), (2.275, 0.5416, 0.942), (2.279, 0.5527, 0.942), (2.284, 0.563, 0.942), (2.292, 0.572, 0.942), (2.301, 0.5794, 0.942), (2.311, 0.5849, 0.942), (2.322, 0.5882, 0.942), (2.334, 0.5894, 0.942), (2.345, 0.5882, 0.942), (2.356, 0.5849, 0.942), (2.367, 0.5794, 0.942), (2.376, 0.572, 0.942), (2.383, 0.563, 0.942), (2.389, 0.5527, 0.942), (2.392, 0.5416, 0.942), (2.393, 0.53, 0.942), (2.392, 0.5184, 0.942), (2.389, 0.5073, 0.942), (2.383, 0.4971, 0.942), (2.376, 0.4881, 0.942), (2.367, 0.4807, 0.942), (2.356, 0.4752, 0.942), (2.345, 0.4718, 0.942), (2.334, 0.4707, 0.942), (2.322, 0.4718, 0.942), (2.311, 0.4752, 0.942), (2.301, 0.4807, 0.942), (2.292, 0.4881, -0.9419), (2.284, 0.4971, -0.9419), (2.279, 0.5073, -0.9419), (2.275, 0.5184, -0.9419), (2.274, 0.53, -0.9419), (2.275, 0.5416, -0.9419), (2.279, 0.5527, -0.9419), (2.284, 0.563, -0.9419), (2.292, 0.572, -0.9419), (2.301, 0.5794, -0.9419), (2.311, 0.5849, -0.9419), (2.322, 0.5882, -0.9419), (2.334, 0.5894, -0.9419), (2.345, 0.5882, -0.9419), (2.356, 0.5849, -0.9419), (2.367, 0.5794, -0.9419), (2.376, 0.572, -0.9419), (2.383, 0.563, -0.9419), (2.389, 0.5527, -0.9419), (2.392, 0.5416, -0.9419), (2.393, 0.53, -0.9419), (2.392, 0.5184, -0.9419), (2.389, 0.5073, -0.9419), (2.383, 0.4971, -0.9419), (2.376, 0.4881, -0.9419), (2.367, 0.4807, -0.9419), (2.356, 0.4752, -0.9419), (2.345, 0.4718, -0.9419), (2.334, 0.4707, -0.9419), (2.322, 0.4718, -0.9419), (2.311, 0.4752, -0.9419), (2.301, 0.4807, -0.9419), (2.334, 0.53, 0.942), (2.334, 0.53, -0.9419)], [], [(64, 0, 1), (65, 33, 32), (64, 1, 2), (65, 34, 33), (64, 2, 3), (65, 35, 34), (64, 3, 4), (65, 36, 35), (64, 4, 5), (65, 37, 36), (64, 5, 6), (65, 38, 37), (64, 6, 7), (65, 39, 38), (64, 7, 8), (65, 40, 39), (64, 8, 9), (65, 41, 40), (64, 9, 10), (65, 42, 41), (64, 10, 11), (65, 43, 42), (64, 11, 12), (65, 44, 43), (64, 12, 13), (65, 45, 44), (64, 13, 14), (65, 46, 45), (64, 14, 15), (65, 47, 46), (64, 15, 16), (65, 48, 47), (64, 16, 17), (65, 49, 48), (64, 17, 18), (65, 50, 49), (64, 18, 19), (65, 51, 50), (64, 19, 20), (65, 52, 51), (64, 20, 21), (65, 53, 52), (64, 21, 22), (65, 54, 53), (64, 22, 23), (65, 55, 54), (64, 23, 24), (65, 56, 55), (64, 24, 25), (65, 57, 56), (64, 25, 26), (65, 58, 57), (64, 26, 27), (65, 59, 58), (64, 27, 28), (65, 60, 59), (64, 28, 29), (65, 61, 60), (64, 29, 30), (65, 62, 61), (64, 30, 31), (65, 63, 62), (31, 0, 64), (65, 32, 63), (0, 32, 33, 1), (1, 33, 34, 2), (2, 34, 35, 3), (3, 35, 36, 4), (4, 36, 37, 5), (5, 37, 38, 6), (6, 38, 39, 7), (7, 39, 40, 8), (8, 40, 41, 9), (9, 41, 42, 10), (10, 42, 43, 11), (11, 43, 44, 12), (12, 44, 45, 13), (13, 45, 46, 14), (14, 46, 47, 15), (15, 47, 48, 16), (16, 48, 49, 17), (17, 49, 50, 18), (18, 50, 51, 19), (19, 51, 52, 20), (20, 52, 53, 21), (21, 53, 54, 22), (22, 54, 55, 23), (23, 55, 56, 24), (24, 56, 57, 25), (25, 57, 58, 26), (26, 58, 59, 27), (27, 59, 60, 28), (28, 60, 61, 29), (29, 61, 62, 30), (30, 62, 63, 31), (32, 0, 31, 63)])
me_cylinder_038.materials.append(mat_maincolour2)
me_cylinder_038.use_remesh_preserve_volume = False
me_cylinder_038.use_remesh_preserve_attributes = False
me_cylinder_038.use_mirror_vertex_groups = False
me_cylinder_038.update()
me_cylinder_037 = bpy.data.meshes.new('Cylinder.037')
me_cylinder_037.from_pydata([(1.092, 0.4881, 0.942), (1.084, 0.4971, 0.942), (1.079, 0.5073, 0.942), (1.075, 0.5184, 0.942), (1.074, 0.53, 0.942), (1.075, 0.5416, 0.942), (1.079, 0.5527, 0.942), (1.084, 0.563, 0.942), (1.092, 0.572, 0.942), (1.101, 0.5794, 0.942), (1.111, 0.5849, 0.942), (1.122, 0.5882, 0.942), (1.134, 0.5894, 0.942), (1.145, 0.5882, 0.942), (1.156, 0.5849, 0.942), (1.167, 0.5794, 0.942), (1.176, 0.572, 0.942), (1.183, 0.563, 0.942), (1.189, 0.5527, 0.942), (1.192, 0.5416, 0.942), (1.193, 0.53, 0.942), (1.192, 0.5184, 0.942), (1.189, 0.5073, 0.942), (1.183, 0.4971, 0.942), (1.176, 0.4881, 0.942), (1.167, 0.4807, 0.942), (1.156, 0.4752, 0.942), (1.145, 0.4718, 0.942), (1.134, 0.4707, 0.942), (1.122, 0.4718, 0.942), (1.111, 0.4752, 0.942), (1.101, 0.4807, 0.942), (1.092, 0.4881, -0.9419), (1.084, 0.4971, -0.9419), (1.079, 0.5073, -0.9419), (1.075, 0.5184, -0.9419), (1.074, 0.53, -0.9419), (1.075, 0.5416, -0.9419), (1.079, 0.5527, -0.9419), (1.084, 0.563, -0.9419), (1.092, 0.572, -0.9419), (1.101, 0.5794, -0.9419), (1.111, 0.5849, -0.9419), (1.122, 0.5882, -0.9419), (1.134, 0.5894, -0.9419), (1.145, 0.5882, -0.9419), (1.156, 0.5849, -0.9419), (1.167, 0.5794, -0.9419), (1.176, 0.572, -0.9419), (1.183, 0.563, -0.9419), (1.189, 0.5527, -0.9419), (1.192, 0.5416, -0.9419), (1.193, 0.53, -0.9419), (1.192, 0.5184, -0.9419), (1.189, 0.5073, -0.9419), (1.183, 0.4971, -0.9419), (1.176, 0.4881, -0.9419), (1.167, 0.4807, -0.9419), (1.156, 0.4752, -0.9419), (1.145, 0.4718, -0.9419), (1.134, 0.4707, -0.9419), (1.122, 0.4718, -0.9419), (1.111, 0.4752, -0.9419), (1.101, 0.4807, -0.9419), (1.134, 0.53, 0.942), (1.134, 0.53, -0.9419)], [], [(64, 0, 1), (65, 33, 32), (64, 1, 2), (65, 34, 33), (64, 2, 3), (65, 35, 34), (64, 3, 4), (65, 36, 35), (64, 4, 5), (65, 37, 36), (64, 5, 6), (65, 38, 37), (64, 6, 7), (65, 39, 38), (64, 7, 8), (65, 40, 39), (64, 8, 9), (65, 41, 40), (64, 9, 10), (65, 42, 41), (64, 10, 11), (65, 43, 42), (64, 11, 12), (65, 44, 43), (64, 12, 13), (65, 45, 44), (64, 13, 14), (65, 46, 45), (64, 14, 15), (65, 47, 46), (64, 15, 16), (65, 48, 47), (64, 16, 17), (65, 49, 48), (64, 17, 18), (65, 50, 49), (64, 18, 19), (65, 51, 50), (64, 19, 20), (65, 52, 51), (64, 20, 21), (65, 53, 52), (64, 21, 22), (65, 54, 53), (64, 22, 23), (65, 55, 54), (64, 23, 24), (65, 56, 55), (64, 24, 25), (65, 57, 56), (64, 25, 26), (65, 58, 57), (64, 26, 27), (65, 59, 58), (64, 27, 28), (65, 60, 59), (64, 28, 29), (65, 61, 60), (64, 29, 30), (65, 62, 61), (64, 30, 31), (65, 63, 62), (31, 0, 64), (65, 32, 63), (0, 32, 33, 1), (1, 33, 34, 2), (2, 34, 35, 3), (3, 35, 36, 4), (4, 36, 37, 5), (5, 37, 38, 6), (6, 38, 39, 7), (7, 39, 40, 8), (8, 40, 41, 9), (9, 41, 42, 10), (10, 42, 43, 11), (11, 43, 44, 12), (12, 44, 45, 13), (13, 45, 46, 14), (14, 46, 47, 15), (15, 47, 48, 16), (16, 48, 49, 17), (17, 49, 50, 18), (18, 50, 51, 19), (19, 51, 52, 20), (20, 52, 53, 21), (21, 53, 54, 22), (22, 54, 55, 23), (23, 55, 56, 24), (24, 56, 57, 25), (25, 57, 58, 26), (26, 58, 59, 27), (27, 59, 60, 28), (28, 60, 61, 29), (29, 61, 62, 30), (30, 62, 63, 31), (32, 0, 31, 63)])
me_cylinder_037.materials.append(mat_maincolour2)
me_cylinder_037.use_remesh_preserve_volume = False
me_cylinder_037.use_remesh_preserve_attributes = False
me_cylinder_037.use_mirror_vertex_groups = False
me_cylinder_037.update()
me_plane_009 = bpy.data.meshes.new('Plane.009')
me_plane_009.from_pydata([(2.384, 0.77, 0.91), (2.384, 0.47, 0.91), (2.284, 0.47, 0.91), (2.284, 0.77, 0.91), (2.184, 0.77, 0.91), (2.484, 0.77, 0.91)], [], [(0, 3, 2, 1), (2, 3, 4), (0, 1, 5)])
me_plane_009.materials.append(mat_maincolour2)
me_plane_009.use_remesh_preserve_volume = False
me_plane_009.use_remesh_preserve_attributes = False
me_plane_009.use_mirror_vertex_groups = False
me_plane_009.update()
me_plane_008 = bpy.data.meshes.new('Plane.008')
me_plane_008.from_pydata([(1.184, 0.77, 0.91), (1.184, 0.47, 0.91), (1.084, 0.47, 0.91), (1.084, 0.77, 0.91), (0.9837, 0.77, 0.91), (1.284, 0.77, 0.91)], [], [(0, 3, 2, 1), (2, 3, 4), (0, 1, 5)])
me_plane_008.materials.append(mat_maincolour2)
me_plane_008.use_remesh_preserve_volume = False
me_plane_008.use_remesh_preserve_attributes = False
me_plane_008.use_mirror_vertex_groups = False
me_plane_008.update()
me_plane_004 = bpy.data.meshes.new('Plane.004')
me_plane_004.from_pydata([(0.9, 2.804, 1.1), (0.9, 0.4037, 1.1), (-0.9, 0.4037, 1.1), (-0.9, 2.804, 1.1)], [], [(0, 3, 2, 1)])
me_plane_004.materials.append(mat_maincolour2)
me_plane_004.use_remesh_preserve_volume = False
me_plane_004.use_remesh_preserve_attributes = False
me_plane_004.use_mirror_vertex_groups = False
me_plane_004.update()
me_cube_005 = bpy.data.meshes.new('Cube.005')
me_cube_005.from_pydata([(0.5037, 1.1, 0.8), (0.5037, 0.7, 0.8), (0.4037, 1.1, 0.9), (0.4037, 0.7, 0.9), (2.904, 1.1, 0.9), (2.804, 0.7, 0.8), (2.804, 1.1, -0.8), (2.804, 0.7, -0.8), (0.5037, 0.7, -0.8), (0.5037, 1.1, -0.8), (2.904, 1.1, -0.9), (2.904, 0.7, -0.9), (0.4037, 0.7, -0.9), (0.4037, 1.1, -0.9), (2.804, 1.1, 0.8), (2.904, 0.7, 0.9)], [], [(0, 1, 8, 9), (2, 13, 12, 3), (1, 3, 12, 8), (2, 0, 9, 13), (4, 15, 11, 10), (14, 6, 7, 5), (15, 5, 7, 11), (14, 4, 10, 6), (6, 7, 8, 9), (10, 13, 12, 11), (7, 11, 12, 8), (10, 6, 9, 13), (1, 0, 14, 5), (4, 2, 3, 15), (5, 15, 3, 1), (0, 2, 4, 14)])
me_cube_005.materials.append(mat_maincolour1_001)
me_cube_005.use_remesh_preserve_volume = False
me_cube_005.use_remesh_preserve_attributes = False
me_cube_005.use_mirror_vertex_groups = False
me_cube_005.update()
me_cylinder_019 = bpy.data.meshes.new('Cylinder.019')
me_cylinder_019.from_pydata([(0.8477, 0.2427, -0.6461), (0.7985, 0.3027, -0.6461), (0.7619, 0.3712, -0.6461), (0.7393, 0.4455, -0.6461), (0.7317, 0.5227, -0.6461), (0.7393, 0.6, -0.6461), (0.7619, 0.6742, -0.6461), (0.7985, 0.7427, -0.6461), (0.8477, 0.8027, -0.6461), (0.9077, 0.852, -0.6461), (0.9762, 0.8885, -0.6461), (1.05, 0.9111, -0.6461), (1.128, 0.9187, -0.6461), (1.205, 0.9111, -0.6461), (1.279, 0.8885, -0.6461), (1.348, 0.852, -0.6461), (1.408, 0.8027, -0.6461), (1.457, 0.7427, -0.6461), (1.494, 0.6742, -0.6461), (1.516, 0.6, -0.6461), (1.524, 0.5227, -0.6461), (1.516, 0.4455, -0.6461), (1.494, 0.3712, -0.6461), (1.457, 0.3027, -0.6461), (1.408, 0.2427, -0.6461), (1.348, 0.1935, -0.6461), (1.279, 0.1569, -0.6461), (1.205, 0.1343, -0.6461), (1.128, 0.1267, -0.6461), (1.05, 0.1343, -0.6461), (0.9762, 0.1569, -0.6461), (0.9077, 0.1935, -0.6461), (0.8477, 0.2427, -0.7061), (0.7985, 0.3027, -0.7061), (0.7619, 0.3712, -0.7061), (0.7393, 0.4455, -0.7061), (0.7317, 0.5227, -0.7061), (0.7393, 0.6, -0.7061), (0.7619, 0.6742, -0.7061), (0.7985, 0.7427, -0.7061), (0.8477, 0.8027, -0.7061), (0.9077, 0.852, -0.7061), (0.9762, 0.8885, -0.7061), (1.05, 0.9111, -0.7061), (1.128, 0.9187, -0.7061), (1.205, 0.9111, -0.7061), (1.279, 0.8885, -0.7061), (1.348, 0.852, -0.7061), (1.408, 0.8027, -0.7061), (1.457, 0.7427, -0.7061), (1.494, 0.6742, -0.7061), (1.516, 0.6, -0.7061), (1.524, 0.5227, -0.7061), (1.516, 0.4455, -0.7061), (1.494, 0.3712, -0.7061), (1.457, 0.3027, -0.7061), (1.408, 0.2427, -0.7061), (1.348, 0.1935, -0.7061), (1.279, 0.1569, -0.7061), (1.205, 0.1343, -0.7061), (1.128, 0.1267, -0.7061), (1.05, 0.1343, -0.7061), (0.9762, 0.1569, -0.7061), (0.9077, 0.1935, -0.7061)], [], [(0, 32, 33, 1), (1, 33, 34, 2), (2, 34, 35, 3), (3, 35, 36, 4), (4, 36, 37, 5), (5, 37, 38, 6), (6, 38, 39, 7), (7, 39, 40, 8), (8, 40, 41, 9), (9, 41, 42, 10), (10, 42, 43, 11), (11, 43, 44, 12), (12, 44, 45, 13), (13, 45, 46, 14), (14, 46, 47, 15), (15, 47, 48, 16), (16, 48, 49, 17), (17, 49, 50, 18), (18, 50, 51, 19), (19, 51, 52, 20), (20, 52, 53, 21), (21, 53, 54, 22), (22, 54, 55, 23), (23, 55, 56, 24), (24, 56, 57, 25), (25, 57, 58, 26), (26, 58, 59, 27), (27, 59, 60, 28), (28, 60, 61, 29), (29, 61, 62, 30), (30, 62, 63, 31), (32, 0, 31, 63)])
me_cylinder_019.materials.append(mat_wheel)
me_cylinder_019.use_remesh_preserve_volume = False
me_cylinder_019.use_remesh_preserve_attributes = False
me_cylinder_019.use_mirror_vertex_groups = False
me_cylinder_019.update()
me_cylinder_018 = bpy.data.meshes.new('Cylinder.018')
me_cylinder_018.from_pydata([(0.8477, 0.2427, -0.6461), (0.7985, 0.3027, -0.6461), (0.7619, 0.3712, -0.6461), (0.7393, 0.4455, -0.6461), (0.7317, 0.5227, -0.6461), (0.7393, 0.6, -0.6461), (0.7619, 0.6742, -0.6461), (0.7985, 0.7427, -0.6461), (0.8477, 0.8027, -0.6461), (0.9077, 0.852, -0.6461), (0.9762, 0.8885, -0.6461), (1.05, 0.9111, -0.6461), (1.128, 0.9187, -0.6461), (1.205, 0.9111, -0.6461), (1.279, 0.8885, -0.6461), (1.348, 0.852, -0.6461), (1.408, 0.8027, -0.6461), (1.457, 0.7427, -0.6461), (1.494, 0.6742, -0.6461), (1.516, 0.6, -0.6461), (1.524, 0.5227, -0.6461), (1.516, 0.4455, -0.6461), (1.494, 0.3712, -0.6461), (1.457, 0.3027, -0.6461), (1.408, 0.2427, -0.6461), (1.348, 0.1935, -0.6461), (1.279, 0.1569, -0.6461), (1.205, 0.1343, -0.6461), (1.128, 0.1267, -0.6461), (1.05, 0.1343, -0.6461), (0.9762, 0.1569, -0.6461), (0.9077, 0.1935, -0.6461), (0.8477, 0.2427, -0.7061), (0.7985, 0.3027, -0.7061), (0.7619, 0.3712, -0.7061), (0.7393, 0.4455, -0.7061), (0.7317, 0.5227, -0.7061), (0.7393, 0.6, -0.7061), (0.7619, 0.6742, -0.7061), (0.7985, 0.7427, -0.7061), (0.8477, 0.8027, -0.7061), (0.9077, 0.852, -0.7061), (0.9762, 0.8885, -0.7061), (1.05, 0.9111, -0.7061), (1.128, 0.9187, -0.7061), (1.205, 0.9111, -0.7061), (1.279, 0.8885, -0.7061), (1.348, 0.852, -0.7061), (1.408, 0.8027, -0.7061), (1.457, 0.7427, -0.7061), (1.494, 0.6742, -0.7061), (1.516, 0.6, -0.7061), (1.524, 0.5227, -0.7061), (1.516, 0.4455, -0.7061), (1.494, 0.3712, -0.7061), (1.457, 0.3027, -0.7061), (1.408, 0.2427, -0.7061), (1.348, 0.1935, -0.7061), (1.279, 0.1569, -0.7061), (1.205, 0.1343, -0.7061), (1.128, 0.1267, -0.7061), (1.05, 0.1343, -0.7061), (0.9762, 0.1569, -0.7061), (0.9077, 0.1935, -0.7061), (1.128, 0.5227, -0.6461), (1.128, 0.5227, -0.7061)], [], [(64, 0, 1), (65, 33, 32), (64, 1, 2), (65, 34, 33), (64, 2, 3), (65, 35, 34), (64, 3, 4), (65, 36, 35), (64, 4, 5), (65, 37, 36), (64, 5, 6), (65, 38, 37), (64, 6, 7), (65, 39, 38), (64, 7, 8), (65, 40, 39), (64, 8, 9), (65, 41, 40), (64, 9, 10), (65, 42, 41), (64, 10, 11), (65, 43, 42), (64, 11, 12), (65, 44, 43), (64, 12, 13), (65, 45, 44), (64, 13, 14), (65, 46, 45), (64, 14, 15), (65, 47, 46), (64, 15, 16), (65, 48, 47), (64, 16, 17), (65, 49, 48), (64, 17, 18), (65, 50, 49), (64, 18, 19), (65, 51, 50), (64, 19, 20), (65, 52, 51), (64, 20, 21), (65, 53, 52), (64, 21, 22), (65, 54, 53), (64, 22, 23), (65, 55, 54), (64, 23, 24), (65, 56, 55), (64, 24, 25), (65, 57, 56), (64, 25, 26), (65, 58, 57), (64, 26, 27), (65, 59, 58), (64, 27, 28), (65, 60, 59), (64, 28, 29), (65, 61, 60), (64, 29, 30), (65, 62, 61), (64, 30, 31), (65, 63, 62), (31, 0, 64), (65, 32, 63)])
me_cylinder_018.materials.append(mat_wheel_spokes)
me_cylinder_018.use_remesh_preserve_volume = False
me_cylinder_018.use_remesh_preserve_attributes = False
me_cylinder_018.use_mirror_vertex_groups = False
me_cylinder_018.update()
me_cylinder_017 = bpy.data.meshes.new('Cylinder.017')
me_cylinder_017.from_pydata([(2.048, 0.2427, -0.6461), (1.998, 0.3027, -0.6461), (1.962, 0.3712, -0.6461), (1.939, 0.4455, -0.6461), (1.932, 0.5227, -0.6461), (1.939, 0.6, -0.6461), (1.962, 0.6742, -0.6461), (1.998, 0.7427, -0.6461), (2.048, 0.8027, -0.6461), (2.108, 0.852, -0.6461), (2.176, 0.8885, -0.6461), (2.25, 0.9111, -0.6461), (2.328, 0.9187, -0.6461), (2.405, 0.9111, -0.6461), (2.479, 0.8885, -0.6461), (2.548, 0.852, -0.6461), (2.608, 0.8027, -0.6461), (2.657, 0.7427, -0.6461), (2.694, 0.6742, -0.6461), (2.716, 0.6, -0.6461), (2.724, 0.5227, -0.6461), (2.716, 0.4455, -0.6461), (2.694, 0.3712, -0.6461), (2.657, 0.3027, -0.6461), (2.608, 0.2427, -0.6461), (2.548, 0.1935, -0.6461), (2.479, 0.1569, -0.6461), (2.405, 0.1343, -0.6461), (2.328, 0.1267, -0.6461), (2.25, 0.1343, -0.6461), (2.176, 0.1569, -0.6461), (2.108, 0.1935, -0.6461), (2.048, 0.2427, -0.7061), (1.998, 0.3027, -0.7061), (1.962, 0.3712, -0.7061), (1.939, 0.4455, -0.7061), (1.932, 0.5227, -0.7061), (1.939, 0.6, -0.7061), (1.962, 0.6742, -0.7061), (1.998, 0.7427, -0.7061), (2.048, 0.8027, -0.7061), (2.108, 0.852, -0.7061), (2.176, 0.8885, -0.7061), (2.25, 0.9111, -0.7061), (2.328, 0.9187, -0.7061), (2.405, 0.9111, -0.7061), (2.479, 0.8885, -0.7061), (2.548, 0.852, -0.7061), (2.608, 0.8027, -0.7061), (2.657, 0.7427, -0.7061), (2.694, 0.6742, -0.7061), (2.716, 0.6, -0.7061), (2.724, 0.5227, -0.7061), (2.716, 0.4455, -0.7061), (2.694, 0.3712, -0.7061), (2.657, 0.3027, -0.7061), (2.608, 0.2427, -0.7061), (2.548, 0.1935, -0.7061), (2.479, 0.1569, -0.7061), (2.405, 0.1343, -0.7061), (2.328, 0.1267, -0.7061), (2.25, 0.1343, -0.7061), (2.176, 0.1569, -0.7061), (2.108, 0.1935, -0.7061), (2.328, 0.5227, -0.6461), (2.328, 0.5227, -0.7061)], [], [(64, 0, 1), (65, 33, 32), (64, 1, 2), (65, 34, 33), (64, 2, 3), (65, 35, 34), (64, 3, 4), (65, 36, 35), (64, 4, 5), (65, 37, 36), (64, 5, 6), (65, 38, 37), (64, 6, 7), (65, 39, 38), (64, 7, 8), (65, 40, 39), (64, 8, 9), (65, 41, 40), (64, 9, 10), (65, 42, 41), (64, 10, 11), (65, 43, 42), (64, 11, 12), (65, 44, 43), (64, 12, 13), (65, 45, 44), (64, 13, 14), (65, 46, 45), (64, 14, 15), (65, 47, 46), (64, 15, 16), (65, 48, 47), (64, 16, 17), (65, 49, 48), (64, 17, 18), (65, 50, 49), (64, 18, 19), (65, 51, 50), (64, 19, 20), (65, 52, 51), (64, 20, 21), (65, 53, 52), (64, 21, 22), (65, 54, 53), (64, 22, 23), (65, 55, 54), (64, 23, 24), (65, 56, 55), (64, 24, 25), (65, 57, 56), (64, 25, 26), (65, 58, 57), (64, 26, 27), (65, 59, 58), (64, 27, 28), (65, 60, 59), (64, 28, 29), (65, 61, 60), (64, 29, 30), (65, 62, 61), (64, 30, 31), (65, 63, 62), (31, 0, 64), (65, 32, 63)])
me_cylinder_017.materials.append(mat_wheel_spokes)
me_cylinder_017.use_remesh_preserve_volume = False
me_cylinder_017.use_remesh_preserve_attributes = False
me_cylinder_017.use_mirror_vertex_groups = False
me_cylinder_017.update()
me_cylinder_016 = bpy.data.meshes.new('Cylinder.016')
me_cylinder_016.from_pydata([(2.048, 0.2427, -0.6461), (1.998, 0.3027, -0.6461), (1.962, 0.3712, -0.6461), (1.939, 0.4455, -0.6461), (1.932, 0.5227, -0.6461), (1.939, 0.6, -0.6461), (1.962, 0.6742, -0.6461), (1.998, 0.7427, -0.6461), (2.048, 0.8027, -0.6461), (2.108, 0.852, -0.6461), (2.176, 0.8885, -0.6461), (2.25, 0.9111, -0.6461), (2.328, 0.9187, -0.6461), (2.405, 0.9111, -0.6461), (2.479, 0.8885, -0.6461), (2.548, 0.852, -0.6461), (2.608, 0.8027, -0.6461), (2.657, 0.7427, -0.6461), (2.694, 0.6742, -0.6461), (2.716, 0.6, -0.6461), (2.724, 0.5227, -0.6461), (2.716, 0.4455, -0.6461), (2.694, 0.3712, -0.6461), (2.657, 0.3027, -0.6461), (2.608, 0.2427, -0.6461), (2.548, 0.1935, -0.6461), (2.479, 0.1569, -0.6461), (2.405, 0.1343, -0.6461), (2.328, 0.1267, -0.6461), (2.25, 0.1343, -0.6461), (2.176, 0.1569, -0.6461), (2.108, 0.1935, -0.6461), (2.048, 0.2427, -0.7061), (1.998, 0.3027, -0.7061), (1.962, 0.3712, -0.7061), (1.939, 0.4455, -0.7061), (1.932, 0.5227, -0.7061), (1.939, 0.6, -0.7061), (1.962, 0.6742, -0.7061), (1.998, 0.7427, -0.7061), (2.048, 0.8027, -0.7061), (2.108, 0.852, -0.7061), (2.176, 0.8885, -0.7061), (2.25, 0.9111, -0.7061), (2.328, 0.9187, -0.7061), (2.405, 0.9111, -0.7061), (2.479, 0.8885, -0.7061), (2.548, 0.852, -0.7061), (2.608, 0.8027, -0.7061), (2.657, 0.7427, -0.7061), (2.694, 0.6742, -0.7061), (2.716, 0.6, -0.7061), (2.724, 0.5227, -0.7061), (2.716, 0.4455, -0.7061), (2.694, 0.3712, -0.7061), (2.657, 0.3027, -0.7061), (2.608, 0.2427, -0.7061), (2.548, 0.1935, -0.7061), (2.479, 0.1569, -0.7061), (2.405, 0.1343, -0.7061), (2.328, 0.1267, -0.7061), (2.25, 0.1343, -0.7061), (2.176, 0.1569, -0.7061), (2.108, 0.1935, -0.7061)], [], [(0, 32, 33, 1), (1, 33, 34, 2), (2, 34, 35, 3), (3, 35, 36, 4), (4, 36, 37, 5), (5, 37, 38, 6), (6, 38, 39, 7), (7, 39, 40, 8), (8, 40, 41, 9), (9, 41, 42, 10), (10, 42, 43, 11), (11, 43, 44, 12), (12, 44, 45, 13), (13, 45, 46, 14), (14, 46, 47, 15), (15, 47, 48, 16), (16, 48, 49, 17), (17, 49, 50, 18), (18, 50, 51, 19), (19, 51, 52, 20), (20, 52, 53, 21), (21, 53, 54, 22), (22, 54, 55, 23), (23, 55, 56, 24), (24, 56, 57, 25), (25, 57, 58, 26), (26, 58, 59, 27), (27, 59, 60, 28), (28, 60, 61, 29), (29, 61, 62, 30), (30, 62, 63, 31), (32, 0, 31, 63)])
me_cylinder_016.materials.append(mat_wheel)
me_cylinder_016.use_remesh_preserve_volume = False
me_cylinder_016.use_remesh_preserve_attributes = False
me_cylinder_016.use_mirror_vertex_groups = False
me_cylinder_016.update()
me_cylinder_015 = bpy.data.meshes.new('Cylinder.015')
me_cylinder_015.from_pydata([(2.048, 0.2427, 0.7039), (1.998, 0.3027, 0.7039), (1.962, 0.3712, 0.7039), (1.939, 0.4455, 0.7039), (1.932, 0.5227, 0.7039), (1.939, 0.6, 0.7039), (1.962, 0.6742, 0.7039), (1.998, 0.7427, 0.7039), (2.048, 0.8027, 0.7039), (2.108, 0.852, 0.7039), (2.176, 0.8885, 0.7039), (2.25, 0.9111, 0.7039), (2.328, 0.9187, 0.7039), (2.405, 0.9111, 0.7039), (2.479, 0.8885, 0.7039), (2.548, 0.852, 0.7039), (2.608, 0.8027, 0.7039), (2.657, 0.7427, 0.7039), (2.694, 0.6742, 0.7039), (2.716, 0.6, 0.7039), (2.724, 0.5227, 0.7039), (2.716, 0.4455, 0.7039), (2.694, 0.3712, 0.7039), (2.657, 0.3027, 0.7039), (2.608, 0.2427, 0.7039), (2.548, 0.1935, 0.7039), (2.479, 0.1569, 0.7039), (2.405, 0.1343, 0.7039), (2.328, 0.1267, 0.7039), (2.25, 0.1343, 0.7039), (2.176, 0.1569, 0.7039), (2.108, 0.1935, 0.7039), (2.048, 0.2427, 0.6439), (1.998, 0.3027, 0.6439), (1.962, 0.3712, 0.6439), (1.939, 0.4455, 0.6439), (1.932, 0.5227, 0.6439), (1.939, 0.6, 0.6439), (1.962, 0.6742, 0.6439), (1.998, 0.7427, 0.6439), (2.048, 0.8027, 0.6439), (2.108, 0.852, 0.6439), (2.176, 0.8885, 0.6439), (2.25, 0.9111, 0.6439), (2.328, 0.9187, 0.6439), (2.405, 0.9111, 0.6439), (2.479, 0.8885, 0.6439), (2.548, 0.852, 0.6439), (2.608, 0.8027, 0.6439), (2.657, 0.7427, 0.6439), (2.694, 0.6742, 0.6439), (2.716, 0.6, 0.6439), (2.724, 0.5227, 0.6439), (2.716, 0.4455, 0.6439), (2.694, 0.3712, 0.6439), (2.657, 0.3027, 0.6439), (2.608, 0.2427, 0.6439), (2.548, 0.1935, 0.6439), (2.479, 0.1569, 0.6439), (2.405, 0.1343, 0.6439), (2.328, 0.1267, 0.6439), (2.25, 0.1343, 0.6439), (2.176, 0.1569, 0.6439), (2.108, 0.1935, 0.6439)], [], [(0, 32, 33, 1), (1, 33, 34, 2), (2, 34, 35, 3), (3, 35, 36, 4), (4, 36, 37, 5), (5, 37, 38, 6), (6, 38, 39, 7), (7, 39, 40, 8), (8, 40, 41, 9), (9, 41, 42, 10), (10, 42, 43, 11), (11, 43, 44, 12), (12, 44, 45, 13), (13, 45, 46, 14), (14, 46, 47, 15), (15, 47, 48, 16), (16, 48, 49, 17), (17, 49, 50, 18), (18, 50, 51, 19), (19, 51, 52, 20), (20, 52, 53, 21), (21, 53, 54, 22), (22, 54, 55, 23), (23, 55, 56, 24), (24, 56, 57, 25), (25, 57, 58, 26), (26, 58, 59, 27), (27, 59, 60, 28), (28, 60, 61, 29), (29, 61, 62, 30), (30, 62, 63, 31), (32, 0, 31, 63)])
me_cylinder_015.materials.append(mat_wheel)
me_cylinder_015.use_remesh_preserve_volume = False
me_cylinder_015.use_remesh_preserve_attributes = False
me_cylinder_015.use_mirror_vertex_groups = False
me_cylinder_015.update()
me_cylinder_012 = bpy.data.meshes.new('Cylinder.012')
me_cylinder_012.from_pydata([(2.048, 0.2427, 0.7039), (1.998, 0.3027, 0.7039), (1.962, 0.3712, 0.7039), (1.939, 0.4455, 0.7039), (1.932, 0.5227, 0.7039), (1.939, 0.6, 0.7039), (1.962, 0.6742, 0.7039), (1.998, 0.7427, 0.7039), (2.048, 0.8027, 0.7039), (2.108, 0.852, 0.7039), (2.176, 0.8885, 0.7039), (2.25, 0.9111, 0.7039), (2.328, 0.9187, 0.7039), (2.405, 0.9111, 0.7039), (2.479, 0.8885, 0.7039), (2.548, 0.852, 0.7039), (2.608, 0.8027, 0.7039), (2.657, 0.7427, 0.7039), (2.694, 0.6742, 0.7039), (2.716, 0.6, 0.7039), (2.724, 0.5227, 0.7039), (2.716, 0.4455, 0.7039), (2.694, 0.3712, 0.7039), (2.657, 0.3027, 0.7039), (2.608, 0.2427, 0.7039), (2.548, 0.1935, 0.7039), (2.479, 0.1569, 0.7039), (2.405, 0.1343, 0.7039), (2.328, 0.1267, 0.7039), (2.25, 0.1343, 0.7039), (2.176, 0.1569, 0.7039), (2.108, 0.1935, 0.7039), (2.048, 0.2427, 0.6439), (1.998, 0.3027, 0.6439), (1.962, 0.3712, 0.6439), (1.939, 0.4455, 0.6439), (1.932, 0.5227, 0.6439), (1.939, 0.6, 0.6439), (1.962, 0.6742, 0.6439), (1.998, 0.7427, 0.6439), (2.048, 0.8027, 0.6439), (2.108, 0.852, 0.6439), (2.176, 0.8885, 0.6439), (2.25, 0.9111, 0.6439), (2.328, 0.9187, 0.6439), (2.405, 0.9111, 0.6439), (2.479, 0.8885, 0.6439), (2.548, 0.852, 0.6439), (2.608, 0.8027, 0.6439), (2.657, 0.7427, 0.6439), (2.694, 0.6742, 0.6439), (2.716, 0.6, 0.6439), (2.724, 0.5227, 0.6439), (2.716, 0.4455, 0.6439), (2.694, 0.3712, 0.6439), (2.657, 0.3027, 0.6439), (2.608, 0.2427, 0.6439), (2.548, 0.1935, 0.6439), (2.479, 0.1569, 0.6439), (2.405, 0.1343, 0.6439), (2.328, 0.1267, 0.6439), (2.25, 0.1343, 0.6439), (2.176, 0.1569, 0.6439), (2.108, 0.1935, 0.6439), (2.328, 0.5227, 0.7039), (2.328, 0.5227, 0.6439)], [], [(64, 0, 1), (65, 33, 32), (64, 1, 2), (65, 34, 33), (64, 2, 3), (65, 35, 34), (64, 3, 4), (65, 36, 35), (64, 4, 5), (65, 37, 36), (64, 5, 6), (65, 38, 37), (64, 6, 7), (65, 39, 38), (64, 7, 8), (65, 40, 39), (64, 8, 9), (65, 41, 40), (64, 9, 10), (65, 42, 41), (64, 10, 11), (65, 43, 42), (64, 11, 12), (65, 44, 43), (64, 12, 13), (65, 45, 44), (64, 13, 14), (65, 46, 45), (64, 14, 15), (65, 47, 46), (64, 15, 16), (65, 48, 47), (64, 16, 17), (65, 49, 48), (64, 17, 18), (65, 50, 49), (64, 18, 19), (65, 51, 50), (64, 19, 20), (65, 52, 51), (64, 20, 21), (65, 53, 52), (64, 21, 22), (65, 54, 53), (64, 22, 23), (65, 55, 54), (64, 23, 24), (65, 56, 55), (64, 24, 25), (65, 57, 56), (64, 25, 26), (65, 58, 57), (64, 26, 27), (65, 59, 58), (64, 27, 28), (65, 60, 59), (64, 28, 29), (65, 61, 60), (64, 29, 30), (65, 62, 61), (64, 30, 31), (65, 63, 62), (31, 0, 64), (65, 32, 63)])
me_cylinder_012.materials.append(mat_wheel_spokes)
me_cylinder_012.use_remesh_preserve_volume = False
me_cylinder_012.use_remesh_preserve_attributes = False
me_cylinder_012.use_mirror_vertex_groups = False
me_cylinder_012.update()
me_cylinder_011 = bpy.data.meshes.new('Cylinder.011')
me_cylinder_011.from_pydata([(0.8477, 0.2427, 0.7039), (0.7985, 0.3027, 0.7039), (0.7619, 0.3712, 0.7039), (0.7393, 0.4455, 0.7039), (0.7317, 0.5227, 0.7039), (0.7393, 0.6, 0.7039), (0.7619, 0.6742, 0.7039), (0.7985, 0.7427, 0.7039), (0.8477, 0.8027, 0.7039), (0.9077, 0.852, 0.7039), (0.9762, 0.8885, 0.7039), (1.05, 0.9111, 0.7039), (1.128, 0.9187, 0.7039), (1.205, 0.9111, 0.7039), (1.279, 0.8885, 0.7039), (1.348, 0.852, 0.7039), (1.408, 0.8027, 0.7039), (1.457, 0.7427, 0.7039), (1.494, 0.6742, 0.7039), (1.516, 0.6, 0.7039), (1.524, 0.5227, 0.7039), (1.516, 0.4455, 0.7039), (1.494, 0.3712, 0.7039), (1.457, 0.3027, 0.7039), (1.408, 0.2427, 0.7039), (1.348, 0.1935, 0.7039), (1.279, 0.1569, 0.7039), (1.205, 0.1343, 0.7039), (1.128, 0.1267, 0.7039), (1.05, 0.1343, 0.7039), (0.9762, 0.1569, 0.7039), (0.9077, 0.1935, 0.7039), (0.8477, 0.2427, 0.6439), (0.7985, 0.3027, 0.6439), (0.7619, 0.3712, 0.6439), (0.7393, 0.4455, 0.6439), (0.7317, 0.5227, 0.6439), (0.7393, 0.6, 0.6439), (0.7619, 0.6742, 0.6439), (0.7985, 0.7427, 0.6439), (0.8477, 0.8027, 0.6439), (0.9077, 0.852, 0.6439), (0.9762, 0.8885, 0.6439), (1.05, 0.9111, 0.6439), (1.128, 0.9187, 0.6439), (1.205, 0.9111, 0.6439), (1.279, 0.8885, 0.6439), (1.348, 0.852, 0.6439), (1.408, 0.8027, 0.6439), (1.457, 0.7427, 0.6439), (1.494, 0.6742, 0.6439), (1.516, 0.6, 0.6439), (1.524, 0.5227, 0.6439), (1.516, 0.4455, 0.6439), (1.494, 0.3712, 0.6439), (1.457, 0.3027, 0.6439), (1.408, 0.2427, 0.6439), (1.348, 0.1935, 0.6439), (1.279, 0.1569, 0.6439), (1.205, 0.1343, 0.6439), (1.128, 0.1267, 0.6439), (1.05, 0.1343, 0.6439), (0.9762, 0.1569, 0.6439), (0.9077, 0.1935, 0.6439), (1.128, 0.5227, 0.7039), (1.128, 0.5227, 0.6439)], [], [(64, 0, 1), (65, 33, 32), (64, 1, 2), (65, 34, 33), (64, 2, 3), (65, 35, 34), (64, 3, 4), (65, 36, 35), (64, 4, 5), (65, 37, 36), (64, 5, 6), (65, 38, 37), (64, 6, 7), (65, 39, 38), (64, 7, 8), (65, 40, 39), (64, 8, 9), (65, 41, 40), (64, 9, 10), (65, 42, 41), (64, 10, 11), (65, 43, 42), (64, 11, 12), (65, 44, 43), (64, 12, 13), (65, 45, 44), (64, 13, 14), (65, 46, 45), (64, 14, 15), (65, 47, 46), (64, 15, 16), (65, 48, 47), (64, 16, 17), (65, 49, 48), (64, 17, 18), (65, 50, 49), (64, 18, 19), (65, 51, 50), (64, 19, 20), (65, 52, 51), (64, 20, 21), (65, 53, 52), (64, 21, 22), (65, 54, 53), (64, 22, 23), (65, 55, 54), (64, 23, 24), (65, 56, 55), (64, 24, 25), (65, 57, 56), (64, 25, 26), (65, 58, 57), (64, 26, 27), (65, 59, 58), (64, 27, 28), (65, 60, 59), (64, 28, 29), (65, 61, 60), (64, 29, 30), (65, 62, 61), (64, 30, 31), (65, 63, 62), (31, 0, 64), (65, 32, 63)])
me_cylinder_011.materials.append(mat_wheel_spokes)
me_cylinder_011.use_remesh_preserve_volume = False
me_cylinder_011.use_remesh_preserve_attributes = False
me_cylinder_011.use_mirror_vertex_groups = False
me_cylinder_011.update()
me_cylinder_010 = bpy.data.meshes.new('Cylinder.010')
me_cylinder_010.from_pydata([(0.8477, 0.2427, 0.7039), (0.7985, 0.3027, 0.7039), (0.7619, 0.3712, 0.7039), (0.7393, 0.4455, 0.7039), (0.7317, 0.5227, 0.7039), (0.7393, 0.6, 0.7039), (0.7619, 0.6742, 0.7039), (0.7985, 0.7427, 0.7039), (0.8477, 0.8027, 0.7039), (0.9077, 0.852, 0.7039), (0.9762, 0.8885, 0.7039), (1.05, 0.9111, 0.7039), (1.128, 0.9187, 0.7039), (1.205, 0.9111, 0.7039), (1.279, 0.8885, 0.7039), (1.348, 0.852, 0.7039), (1.408, 0.8027, 0.7039), (1.457, 0.7427, 0.7039), (1.494, 0.6742, 0.7039), (1.516, 0.6, 0.7039), (1.524, 0.5227, 0.7039), (1.516, 0.4455, 0.7039), (1.494, 0.3712, 0.7039), (1.457, 0.3027, 0.7039), (1.408, 0.2427, 0.7039), (1.348, 0.1935, 0.7039), (1.279, 0.1569, 0.7039), (1.205, 0.1343, 0.7039), (1.128, 0.1267, 0.7039), (1.05, 0.1343, 0.7039), (0.9762, 0.1569, 0.7039), (0.9077, 0.1935, 0.7039), (0.8477, 0.2427, 0.6439), (0.7985, 0.3027, 0.6439), (0.7619, 0.3712, 0.6439), (0.7393, 0.4455, 0.6439), (0.7317, 0.5227, 0.6439), (0.7393, 0.6, 0.6439), (0.7619, 0.6742, 0.6439), (0.7985, 0.7427, 0.6439), (0.8477, 0.8027, 0.6439), (0.9077, 0.852, 0.6439), (0.9762, 0.8885, 0.6439), (1.05, 0.9111, 0.6439), (1.128, 0.9187, 0.6439), (1.205, 0.9111, 0.6439), (1.279, 0.8885, 0.6439), (1.348, 0.852, 0.6439), (1.408, 0.8027, 0.6439), (1.457, 0.7427, 0.6439), (1.494, 0.6742, 0.6439), (1.516, 0.6, 0.6439), (1.524, 0.5227, 0.6439), (1.516, 0.4455, 0.6439), (1.494, 0.3712, 0.6439), (1.457, 0.3027, 0.6439), (1.408, 0.2427, 0.6439), (1.348, 0.1935, 0.6439), (1.279, 0.1569, 0.6439), (1.205, 0.1343, 0.6439), (1.128, 0.1267, 0.6439), (1.05, 0.1343, 0.6439), (0.9762, 0.1569, 0.6439), (0.9077, 0.1935, 0.6439)], [], [(0, 32, 33, 1), (1, 33, 34, 2), (2, 34, 35, 3), (3, 35, 36, 4), (4, 36, 37, 5), (5, 37, 38, 6), (6, 38, 39, 7), (7, 39, 40, 8), (8, 40, 41, 9), (9, 41, 42, 10), (10, 42, 43, 11), (11, 43, 44, 12), (12, 44, 45, 13), (13, 45, 46, 14), (14, 46, 47, 15), (15, 47, 48, 16), (16, 48, 49, 17), (17, 49, 50, 18), (18, 50, 51, 19), (19, 51, 52, 20), (20, 52, 53, 21), (21, 53, 54, 22), (22, 54, 55, 23), (23, 55, 56, 24), (24, 56, 57, 25), (25, 57, 58, 26), (26, 58, 59, 27), (27, 59, 60, 28), (28, 60, 61, 29), (29, 61, 62, 30), (30, 62, 63, 31), (32, 0, 31, 63)])
me_cylinder_010.materials.append(mat_wheel)
me_cylinder_010.use_remesh_preserve_volume = False
me_cylinder_010.use_remesh_preserve_attributes = False
me_cylinder_010.use_mirror_vertex_groups = False
me_cylinder_010.update()
me_sphere = bpy.data.meshes.new('Sphere')
me_sphere.from_pydata([(-1.333e-06, 1.25e-06, 31.62), (-22.88, 16.62, 14.14), (8.74, 26.9, 14.14), (28.28, 4.856e-07, 14.14), (-8.74, 26.9, -14.14), (22.88, 16.62, -14.14), (-28.28, -7.508e-07, -14.14), (1.432e-06, -1.515e-06, -31.62), (-13.45, 9.772, 26.9), (5.137, 15.81, 26.9), (-8.313, 25.58, 16.63), (-26.9, 5.941e-07, 16.63), (16.63, 1.043e-06, 26.9), (21.76, 15.81, 16.63), (-30.08, 9.772, -1.941e-06), (-18.59, 25.58, -2.13e-06), (4.973e-08, 31.62, -1.581e-06), (18.59, 25.58, -5.047e-07), (30.08, 9.772, 6.886e-07), (-21.76, 15.81, -16.63), (8.313, 25.58, -16.63), (26.9, -8.593e-07, -16.63), (-16.63, -1.308e-06, -26.9), (-5.137, 15.81, -26.9), (13.45, 9.772, -26.9), (-24.33, 17.68, -2.035e-06), (-20.73, 21.1, 7.071), (-21.46, 21.63, -2.082e-06), (-19.66, 23.34, 3.536), (-22.53, 19.39, 3.536), (-22.9, 19.65, -2.059e-06), (-20.02, 23.61, -2.106e-06), (-20.2, 22.22, 5.303), (-19.12, 24.46, 1.768), (-21.63, 20.25, 5.303), (-23.43, 18.53, 1.768), (-20.56, 22.49, 1.768), (-21.1, 21.37, 3.536), (-22.0, 20.51, 1.768), (-22.18, 20.64, -2.071e-06), (-20.74, 22.62, -2.094e-06), (-19.93, 22.78, 4.419), (-19.39, 23.9, 2.652), (-22.08, 19.82, 4.419), (-22.98, 18.96, 2.652), (-21.01, 22.06, 0.8839), (-20.11, 22.92, 2.652), (-21.82, 20.38, 3.536), (-20.38, 22.36, 3.536), (-21.73, 21.07, 0.8839), (-22.26, 19.95, 2.652), (-20.29, 23.05, 0.8839), (-19.57, 24.04, 0.8839), (-19.84, 23.48, 1.768), (-20.83, 21.93, 2.652), (-21.55, 20.94, 2.652), (-21.28, 21.5, 1.768), (-23.16, 19.09, 0.8839), (-22.45, 20.08, 0.8839), (-22.71, 19.52, 1.768), (-21.37, 20.81, 4.419), (-20.65, 21.8, 4.419), (-20.92, 21.24, 5.303), (-6.725, 4.886, 29.26), (-18.17, 13.2, 20.52), (2.569, 7.906, 29.26), (6.939, 21.36, 20.52), (0.2137, 26.24, 15.38), (-15.6, 21.1, 15.38), (-24.89, 8.312, 15.38), (-29.18, 4.886, -7.071), (-26.48, 13.2, 7.071), (-13.66, 26.24, -7.071), (4.37, 29.26, 7.071), (-4.37, 29.26, -7.071), (13.66, 26.24, 7.071), (20.73, 21.1, -7.071), (-25.02, 7.906, -15.38), (-15.25, 21.36, -15.38), (-0.2137, 26.24, -15.38), (15.6, 21.1, -15.38), (-22.45, -1.03e-06, -20.52), (-8.313, -1.412e-06, -29.26), (-6.939, 21.36, -20.52), (-2.569, 7.906, -29.26), (18.17, 13.2, -20.52), (6.725, 4.886, -29.26), (-10.88, 17.68, 21.76), (-4.156, 12.79, 26.9), (-1.588, 20.7, 21.76), (-20.17, 4.886, 21.76), (-28.49, 4.886, 8.313), (-4.156, 28.6, 8.313), (-13.45, 25.58, 8.313), (-9.294, 28.6, -1.855e-06), (-25.92, 12.79, -8.313), (-20.17, 20.7, -8.313), (4.156, 28.6, -8.313), (9.294, 28.6, -1.043e-06), (13.45, 25.58, -8.313), (-13.45, 15.81, -21.76), (-19.19, 7.906, -21.76), (-10.88, 7.906, -26.9), (10.88, 17.68, -21.76), (1.588, 20.7, -21.76), (4.156, 12.79, -26.9), (-19.08, 24.81, 0.4419)], [], [(9, 13, 12), (3, 12, 13), (18, 3, 13), (13, 17, 18), (21, 18, 5), (30, 25, 19), (26, 32, 10), (25, 35, 1), (34, 26, 1), (31, 40, 19), (40, 27, 19), (27, 39, 19), (39, 30, 19), (32, 41, 10), (41, 28, 10), (28, 42, 10), (42, 33, 10), (51, 36, 45), (45, 40, 51), (31, 51, 40), (40, 45, 27), (51, 31, 52), (52, 53, 51), (36, 51, 53), (53, 52, 33), (42, 28, 46), (46, 53, 42), (33, 42, 53), (53, 46, 36), (54, 36, 46), (46, 48, 54), (37, 54, 48), (48, 46, 28), (54, 37, 55), (55, 56, 54), (36, 54, 56), (56, 55, 38), (49, 27, 45), (45, 56, 49), (38, 49, 56), (56, 45, 36), (50, 38, 55), (55, 47, 50), (29, 50, 47), (47, 55, 37), (30, 57, 25), (57, 35, 25), (57, 30, 58), (58, 59, 57), (35, 57, 59), (59, 58, 38), (50, 29, 44), (44, 59, 50), (38, 50, 59), (59, 44, 35), (49, 38, 58), (58, 39, 49), (27, 49, 39), (39, 58, 30), (60, 34, 43), (43, 47, 60), (37, 60, 47), (47, 43, 29), (60, 37, 61), (61, 62, 60), (34, 60, 62), (62, 61, 32), (34, 62, 26), (62, 32, 26), (41, 32, 61), (61, 48, 41), (28, 41, 48), (48, 61, 37), (35, 44, 1), (44, 29, 1), (29, 43, 1), (43, 34, 1), (68, 10, 87), (87, 64, 68), (1, 68, 64), (64, 87, 8), (88, 8, 87), (87, 89, 88), (9, 88, 89), (89, 87, 10), (67, 2, 66), (66, 89, 67), (10, 67, 89), (89, 66, 9), (88, 9, 65), (65, 63, 88), (8, 88, 63), (65, 0, 63), (90, 11, 69), (69, 64, 90), (8, 90, 64), (64, 69, 1), (9, 66, 13), (66, 2, 13), (0, 65, 12), (65, 9, 12), (91, 14, 71), (71, 69, 91), (11, 91, 69), (69, 71, 1), (92, 16, 73), (73, 67, 92), (10, 92, 67), (67, 73, 2), (92, 10, 93), (93, 94, 92), (16, 92, 94), (94, 93, 15), (72, 4, 74), (74, 94, 72), (15, 72, 94), (94, 74, 16), (17, 76, 18), (76, 5, 18), (2, 75, 13), (75, 17, 13), (77, 19, 95), (95, 70, 77), (6, 77, 70), (70, 95, 14), (78, 4, 72), (72, 96, 78), (19, 78, 96), (96, 72, 15), (79, 20, 97), (97, 74, 79), (4, 79, 74), (74, 97, 16), (98, 16, 97), (97, 99, 98), (17, 98, 99), (99, 97, 20), (80, 5, 76), (76, 99, 80), (20, 80, 99), (99, 76, 17), (98, 17, 75), (75, 73, 98), (16, 98, 73), (73, 75, 2), (100, 23, 83), (83, 78, 100), (19, 100, 78), (78, 83, 4), (100, 19, 101), (101, 102, 100), (23, 100, 102), (102, 101, 22), (82, 7, 84), (84, 102, 82), (22, 82, 102), (102, 84, 23), (81, 22, 101), (101, 77, 81), (6, 81, 77), (77, 101, 19), (103, 24, 85), (85, 80, 103), (20, 103, 80), (80, 85, 5), (103, 20, 104), (104, 105, 103), (24, 103, 105), (105, 104, 23), (84, 7, 86), (86, 105, 84), (23, 84, 105), (105, 86, 24), (83, 23, 104), (104, 79, 83), (4, 83, 79), (79, 104, 20), (5, 85, 21), (85, 24, 21), (14, 95, 25), (95, 19, 25), (1, 71, 25), (71, 14, 25), (10, 68, 26), (68, 1, 26), (19, 96, 31), (96, 15, 31), (15, 93, 33), (93, 10, 33), (52, 106, 33), (106, 15, 33), (15, 106, 31), (106, 52, 31)])
me_sphere.use_remesh_preserve_volume = False
me_sphere.use_remesh_preserve_attributes = False
me_sphere.use_mirror_vertex_groups = False
me_sphere.update()

# ---- objects
ob_cylinder_008 = bpy.data.objects.new('Cylinder.008', me_cylinder_004)
ob_cylinder_005 = bpy.data.objects.new('Cylinder.005', me_cylinder_003)
ob_cylinder_004 = bpy.data.objects.new('Cylinder.004', me_cylinder_002)
ob_cylinder_002 = bpy.data.objects.new('Cylinder.002', me_cylinder_001)
ob_plane_001 = bpy.data.objects.new('Plane.001', me_plane_001)
ob_cylinder_001 = bpy.data.objects.new('Cylinder.001', me_cylinder)
ob_plane = bpy.data.objects.new('Plane', me_plane)
ob_cube_001 = bpy.data.objects.new('Cube.001', me_cube_028)
ob_cube = bpy.data.objects.new('Cube', me_cube_027)
ob_plane_011 = bpy.data.objects.new('Plane.011', me_plane_011)
ob_plane_010 = bpy.data.objects.new('Plane.010', me_plane_010)
ob_cylinder_024 = bpy.data.objects.new('Cylinder.024', me_cylinder_038)
ob_cylinder_023 = bpy.data.objects.new('Cylinder.023', me_cylinder_037)
ob_plane_009 = bpy.data.objects.new('Plane.009', me_plane_009)
ob_plane_008 = bpy.data.objects.new('Plane.008', me_plane_008)
ob_plane_004 = bpy.data.objects.new('Plane.004', me_plane_004)
ob_cube_005 = bpy.data.objects.new('Cube.005', me_cube_005)
ob_cylinder_007 = bpy.data.objects.new('Cylinder.007', me_cylinder_019)
ob_cylinder_006 = bpy.data.objects.new('Cylinder.006', me_cylinder_018)
ob_cylinder_003 = bpy.data.objects.new('Cylinder.003', me_cylinder_017)
ob_cylinder = bpy.data.objects.new('Cylinder', me_cylinder_016)
ob_cylinder_012 = bpy.data.objects.new('Cylinder.012', me_cylinder_015)
ob_cylinder_011 = bpy.data.objects.new('Cylinder.011', me_cylinder_012)
ob_cylinder_010 = bpy.data.objects.new('Cylinder.010', me_cylinder_011)
ob_cylinder_009 = bpy.data.objects.new('Cylinder.009', me_cylinder_010)
ob_camera = bpy.data.objects.new('Camera', cam_camera_001)
ob_sphere = bpy.data.objects.new('Sphere', me_sphere)
ob_lamp_001 = bpy.data.objects.new('Lamp.001', light_lamp)

# ---- transforms, parenting, visibility, modifiers, constraints
ob_cylinder_008.location = (0.0, -0.7015, 0.0)
ob_cylinder_008.rotation_euler = (1.571, 1.51e-07, 1.571)
ob_cylinder_008.lock_rotations_4d = False
ob_cylinder_008.empty_display_type = 'ARROWS'
ob_cylinder_008.color = (0.0, 0.0, 0.0, 1.0)
ob_cylinder_008.lineart.crease_threshold = 0.0
ob_cylinder_005.location = (0.0, -0.7015, 0.0)
ob_cylinder_005.rotation_euler = (1.571, 1.51e-07, 1.571)
ob_cylinder_005.lock_rotations_4d = False
ob_cylinder_005.empty_display_type = 'ARROWS'
ob_cylinder_005.color = (0.0, 0.0, 0.0, 1.0)
ob_cylinder_005.lineart.crease_threshold = 0.0
ob_cylinder_004.location = (0.0, -0.7015, 0.0)
ob_cylinder_004.rotation_euler = (1.571, 1.51e-07, 1.571)
ob_cylinder_004.lock_rotations_4d = False
ob_cylinder_004.empty_display_type = 'ARROWS'
ob_cylinder_004.color = (0.0, 0.0, 0.0, 1.0)
ob_cylinder_004.lineart.crease_threshold = 0.0
ob_cylinder_002.location = (0.0, -0.7015, 0.0)
ob_cylinder_002.rotation_euler = (1.571, 1.51e-07, 1.571)
ob_cylinder_002.lock_rotations_4d = False
ob_cylinder_002.empty_display_type = 'ARROWS'
ob_cylinder_002.color = (0.0, 0.0, 0.0, 1.0)
ob_cylinder_002.lineart.crease_threshold = 0.0
ob_plane_001.location = (0.0, -0.7015, 0.0)
ob_plane_001.rotation_euler = (1.571, -0.0, 1.571)
ob_plane_001.lock_rotations_4d = False
ob_plane_001.empty_display_type = 'ARROWS'
ob_plane_001.color = (0.0, 0.0, 0.0, 1.0)
ob_plane_001.lineart.crease_threshold = 0.0
ob_cylinder_001.location = (0.0, -0.7015, 0.0)
ob_cylinder_001.rotation_euler = (1.571, -0.0, 1.571)
ob_cylinder_001.lock_rotations_4d = False
ob_cylinder_001.empty_display_type = 'ARROWS'
ob_cylinder_001.color = (0.0, 0.0, 0.0, 1.0)
ob_cylinder_001.lineart.crease_threshold = 0.0
ob_plane.location = (0.0, -0.7015, 0.0)
ob_plane.rotation_euler = (1.571, -0.0, 1.571)
ob_plane.scale = (1.0, 1.0, -1.0)
ob_plane.lock_rotations_4d = False
ob_plane.empty_display_type = 'ARROWS'
ob_plane.color = (0.0, 0.0, 0.0, 1.0)
ob_plane.lineart.crease_threshold = 0.0
ob_cube_001.location = (0.0, -0.4622, 0.0)
ob_cube_001.scale = (1.0, 1.207, 1.0)
ob_cube_001.lock_rotations_4d = False
ob_cube_001.empty_display_type = 'ARROWS'
ob_cube_001.color = (0.0, 0.0, 0.0, 1.0)
ob_cube_001.lineart.crease_threshold = 0.0
ob_cube.location = (0.0, -0.4622, 0.0)
ob_cube.rotation_euler = (1.571, -0.0, 1.571)
ob_cube.scale = (1.207, 1.0, 1.0)
ob_cube.lock_rotations_4d = False
ob_cube.empty_display_type = 'ARROWS'
ob_cube.color = (0.0, 0.0, 0.0, 1.0)
ob_cube.lineart.crease_threshold = 0.0
ob_plane_011.location = (0.0, 0.3852, 0.0)
ob_plane_011.rotation_euler = (1.571, -0.0, 1.571)
ob_plane_011.scale = (1.0, 1.0, -1.0)
ob_plane_011.lock_rotations_4d = False
ob_plane_011.empty_display_type = 'ARROWS'
ob_plane_011.color = (0.0, 0.0, 0.0, 1.0)
ob_plane_011.lineart.crease_threshold = 0.0
ob_plane_010.location = (0.0, 0.2201, 0.0)
ob_plane_010.rotation_euler = (1.571, -0.0, 1.571)
ob_plane_010.scale = (1.0, 1.0, -1.0)
ob_plane_010.lock_rotations_4d = False
ob_plane_010.empty_display_type = 'ARROWS'
ob_plane_010.color = (0.0, 0.0, 0.0, 1.0)
ob_plane_010.lineart.crease_threshold = 0.0
ob_cylinder_024.location = (0.0, 0.2201, 0.0)
ob_cylinder_024.rotation_euler = (1.571, -0.0, 1.571)
ob_cylinder_024.lock_rotations_4d = False
ob_cylinder_024.empty_display_type = 'ARROWS'
ob_cylinder_024.color = (0.0, 0.0, 0.0, 1.0)
ob_cylinder_024.lineart.crease_threshold = 0.0
ob_cylinder_023.location = (0.0, 0.3852, 0.0)
ob_cylinder_023.rotation_euler = (1.571, -0.0, 1.571)
ob_cylinder_023.lock_rotations_4d = False
ob_cylinder_023.empty_display_type = 'ARROWS'
ob_cylinder_023.color = (0.0, 0.0, 0.0, 1.0)
ob_cylinder_023.lineart.crease_threshold = 0.0
ob_plane_009.location = (0.0, 0.2201, 0.0)
ob_plane_009.rotation_euler = (1.571, -0.0, 1.571)
ob_plane_009.lock_rotations_4d = False
ob_plane_009.empty_display_type = 'ARROWS'
ob_plane_009.color = (0.0, 0.0, 0.0, 1.0)
ob_plane_009.lineart.crease_threshold = 0.0
ob_plane_008.location = (0.0, 0.3852, 0.0)
ob_plane_008.rotation_euler = (1.571, -0.0, 1.571)
ob_plane_008.lock_rotations_4d = False
ob_plane_008.empty_display_type = 'ARROWS'
ob_plane_008.color = (0.0, 0.0, 0.0, 1.0)
ob_plane_008.lineart.crease_threshold = 0.0
ob_plane_004.location = (0.0, 0.0, 0.0)
ob_plane_004.lock_rotations_4d = False
ob_plane_004.empty_display_type = 'ARROWS'
ob_plane_004.color = (0.0, 0.0, 0.0, 1.0)
ob_plane_004.lineart.crease_threshold = 0.0
ob_cube_005.location = (0.0, -0.4622, 0.0)
ob_cube_005.rotation_euler = (1.571, -0.0, 1.571)
ob_cube_005.scale = (1.207, 1.0, 1.0)
ob_cube_005.lock_rotations_4d = False
ob_cube_005.empty_display_type = 'ARROWS'
ob_cube_005.color = (0.0, 0.0, 0.0, 1.0)
ob_cube_005.lineart.crease_threshold = 0.0
ob_cylinder_007.location = (0.0, 0.3852, 0.0)
ob_cylinder_007.rotation_euler = (1.571, 1.51e-07, 1.571)
ob_cylinder_007.lock_rotations_4d = False
ob_cylinder_007.empty_display_type = 'ARROWS'
ob_cylinder_007.color = (0.0, 0.0, 0.0, 1.0)
ob_cylinder_007.lineart.crease_threshold = 0.0
ob_cylinder_006.location = (0.0, 0.3852, 0.0)
ob_cylinder_006.rotation_euler = (1.571, 1.51e-07, 1.571)
ob_cylinder_006.lock_rotations_4d = False
ob_cylinder_006.empty_display_type = 'ARROWS'
ob_cylinder_006.color = (0.0, 0.0, 0.0, 1.0)
ob_cylinder_006.lineart.crease_threshold = 0.0
ob_cylinder_003.location = (0.0, 0.2201, 0.0)
ob_cylinder_003.rotation_euler = (1.571, 1.51e-07, 1.571)
ob_cylinder_003.lock_rotations_4d = False
ob_cylinder_003.empty_display_type = 'ARROWS'
ob_cylinder_003.color = (0.0, 0.0, 0.0, 1.0)
ob_cylinder_003.lineart.crease_threshold = 0.0
ob_cylinder.location = (0.0, 0.2201, 0.0)
ob_cylinder.rotation_euler = (1.571, 1.51e-07, 1.571)
ob_cylinder.lock_rotations_4d = False
ob_cylinder.empty_display_type = 'ARROWS'
ob_cylinder.color = (0.0, 0.0, 0.0, 1.0)
ob_cylinder.lineart.crease_threshold = 0.0
ob_cylinder_012.location = (0.0, 0.2201, 0.0)
ob_cylinder_012.rotation_euler = (1.571, 1.51e-07, 1.571)
ob_cylinder_012.lock_rotations_4d = False
ob_cylinder_012.empty_display_type = 'ARROWS'
ob_cylinder_012.color = (0.0, 0.0, 0.0, 1.0)
ob_cylinder_012.lineart.crease_threshold = 0.0
ob_cylinder_011.location = (0.0, 0.2201, 0.0)
ob_cylinder_011.rotation_euler = (1.571, 1.51e-07, 1.571)
ob_cylinder_011.lock_rotations_4d = False
ob_cylinder_011.empty_display_type = 'ARROWS'
ob_cylinder_011.color = (0.0, 0.0, 0.0, 1.0)
ob_cylinder_011.lineart.crease_threshold = 0.0
ob_cylinder_010.location = (0.0, 0.3852, 0.0)
ob_cylinder_010.rotation_euler = (1.571, 1.51e-07, 1.571)
ob_cylinder_010.lock_rotations_4d = False
ob_cylinder_010.empty_display_type = 'ARROWS'
ob_cylinder_010.color = (0.0, 0.0, 0.0, 1.0)
ob_cylinder_010.lineart.crease_threshold = 0.0
ob_cylinder_009.location = (0.0, 0.3852, 0.0)
ob_cylinder_009.rotation_euler = (1.571, 1.51e-07, 1.571)
ob_cylinder_009.lock_rotations_4d = False
ob_cylinder_009.empty_display_type = 'ARROWS'
ob_cylinder_009.color = (0.0, 0.0, 0.0, 1.0)
ob_cylinder_009.lineart.crease_threshold = 0.0
ob_camera.location = (10.0, -10.0, 10.0)
ob_camera.rotation_euler = (1.047, 0.0, 0.7854)
ob_camera.lock_rotations_4d = False
ob_camera.empty_display_type = 'ARROWS'
ob_camera.color = (0.0, 0.0, 0.0, 1.0)
ob_camera.lineart.crease_threshold = 0.0
ob_sphere.location = (-0.02993, 0.1261, 0.07312)
ob_sphere.rotation_euler = (1.571, -0.0, 1.571)
ob_sphere.lock_rotations_4d = False
ob_sphere.empty_display_type = 'ARROWS'
ob_sphere.color = (0.0, 0.0, 0.0, 1.0)
ob_sphere.show_instancer_for_render = False
ob_sphere.instance_type = 'VERTS'
ob_sphere.use_instance_vertices_rotation = True
ob_sphere.lineart.crease_threshold = 0.0
ob_lamp_001.parent = ob_sphere
ob_lamp_001.matrix_parent_inverse = Matrix(((-4.371e-08, 1.0, -2.118e-22, -0.1261), (4.371e-08, 1.911e-15, 1.0, -0.07312), (1.0, 4.371e-08, -4.371e-08, 0.02993), (0.0, 0.0, 0.0, 1.0)))
ob_lamp_001.location = (-0.02993, 0.1261, 0.07312)
ob_lamp_001.rotation_euler = (1.571, -0.0, 1.571)
ob_lamp_001.lock_rotations_4d = False
ob_lamp_001.empty_display_type = 'ARROWS'
ob_lamp_001.color = (0.0, 0.0, 0.0, 1.0)
ob_lamp_001.lineart.crease_threshold = 0.0

# ---- collection membership
col_collection_1.objects.link(ob_cylinder_008)
col_collection_1.objects.link(ob_cylinder_005)
col_collection_1.objects.link(ob_cylinder_004)
col_collection_1.objects.link(ob_cylinder_002)
col_collection_1.objects.link(ob_plane_001)
col_collection_1.objects.link(ob_cylinder_001)
col_collection_1.objects.link(ob_plane)
col_collection_1.objects.link(ob_cube_001)
col_collection_1.objects.link(ob_cube)
col_collection_1.objects.link(ob_plane_011)
col_collection_1.objects.link(ob_plane_010)
col_collection_1.objects.link(ob_cylinder_024)
col_collection_1.objects.link(ob_cylinder_023)
col_collection_1.objects.link(ob_plane_009)
col_collection_1.objects.link(ob_plane_008)
col_collection_1.objects.link(ob_plane_004)
col_collection_1.objects.link(ob_cube_005)
col_collection_1.objects.link(ob_cylinder_007)
col_collection_1.objects.link(ob_cylinder_006)
col_collection_1.objects.link(ob_cylinder_003)
col_collection_1.objects.link(ob_cylinder)
col_collection_1.objects.link(ob_cylinder_012)
col_collection_1.objects.link(ob_cylinder_011)
col_collection_1.objects.link(ob_cylinder_010)
col_collection_1.objects.link(ob_cylinder_009)
col_collection_2.objects.link(ob_camera)
col_collection_3.objects.link(ob_sphere)
col_collection_3.objects.link(ob_lamp_001)

# ---- scene / render settings (as saved in the file)
scene.camera = ob_camera
scene.frame_start = 1; scene.frame_end = 250; scene.frame_set(1)
scene.render.engine = 'BLENDER_EEVEE_NEXT'
scene.render.image_settings.color_mode = 'RGB'
scene.render.image_settings.compression = 90
scene.render.resolution_x = 128
scene.render.resolution_y = 128
scene.render.pixel_aspect_x = 100.0
scene.render.pixel_aspect_y = 100.0
scene.render.fps = 25
scene.render.dither_intensity = 0.0
scene.render.use_compositing = False
scene.render.use_sequencer = False
scene.render.bake_margin = 2
scene.render.bake_bias = 0.0
scene.render.use_stamp_time = False
scene.render.use_stamp_date = False
scene.render.use_stamp_frame = False
scene.render.use_stamp_camera = False
scene.render.use_stamp_scene = False
scene.render.use_stamp_filename = False
scene.render.use_stamp_render_time = False
scene.render.stamp_font_size = 0
scene.cycles.use_denoising = False
scene.cycles.samples = 10
scene.cycles.sampling_pattern = 'TABULATED_SOBOL'
scene.cycles.light_sampling_threshold = 0.0
scene.cycles.use_adaptive_sampling = False
scene.cycles.use_light_tree = False
scene.cycles.blur_glossy = 0.0
scene.cycles.volume_bounces = 1
scene.cycles.pixel_filter_type = 'GAUSSIAN'
scene.cycles.sample_clamp_indirect = 0.0
scene.view_settings.view_transform = 'Raw'
bpy.context.view_layer.update()
